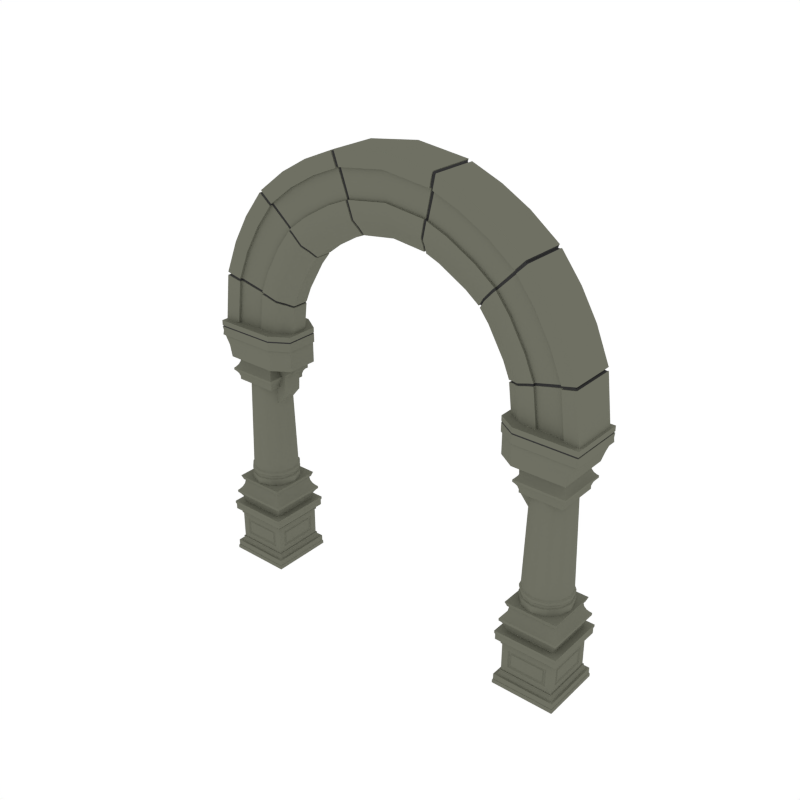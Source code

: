 # Source: Arch_Round_RoundColumn.blend  (saved by Blender 2.79.0; exported with 4.5.12 LTS)
import bpy
from mathutils import Matrix  # noqa: F401  (used for matrix-valued properties, if any)

bpy.ops.wm.read_factory_settings(use_empty=True)
scene = bpy.context.scene
scene.name = 'Scene'

# ---- collections
col_collection_1 = bpy.data.collections.new('Collection 1'); scene.collection.children.link(col_collection_1)

# ---- materials (node trees are filled in below, after node groups)
mat_main = bpy.data.materials.new('Main')
mat_main.alpha_threshold = 0.0
mat_main.diffuse_color = (0.159, 0.162, 0.1248, 1.0)
mat_main.roughness = 0.5
mat_black = bpy.data.materials.new('Black')
mat_black.alpha_threshold = 0.0
mat_black.diffuse_color = (0.04425, 0.04425, 0.04425, 1.0)
mat_black.roughness = 0.5

# ---- node groups
ng_auto_smooth = bpy.data.node_groups.new('Auto Smooth', 'GeometryNodeTree')
_s = ng_auto_smooth.interface.new_socket(name='Geometry', in_out='OUTPUT', socket_type='NodeSocketGeometry')
_s = ng_auto_smooth.interface.new_socket(name='Geometry', in_out='INPUT', socket_type='NodeSocketGeometry')
_s = ng_auto_smooth.interface.new_socket(name='Angle', in_out='INPUT', socket_type='NodeSocketFloat')
_s.subtype = 'ANGLE'
_s.min_value = 0.0
_s.max_value = 3.142
ng_auto_smooth.is_modifier = True
_N = ng_auto_smooth.nodes; _L = ng_auto_smooth.links
n0 = _N.new('NodeGroupOutput'); n0.name = 'Group Output'; n0.location = (480, -100)
n1 = _N.new('NodeGroupInput'); n1.name = 'Group Input'; n1.location = (-420, -300)
n2 = _N.new('NodeGroupInput'); n2.name = 'Group Input.001'; n2.location = (-60, -100)
n3 = _N.new('GeometryNodeSetShadeSmooth'); n3.name = 'Set Shade Smooth'; n3.location = (120, -100)
n3.domain = 'EDGE'
n4 = _N.new('GeometryNodeSetShadeSmooth'); n4.name = 'Set Shade Smooth.001'; n4.location = (300, -100)
n5 = _N.new('GeometryNodeInputMeshEdgeAngle'); n5.name = 'Edge Angle'; n5.location = (-420, -220)
n6 = _N.new('GeometryNodeInputEdgeSmooth'); n6.name = 'Is Edge Smooth'; n6.location = (-60, -160)
n7 = _N.new('GeometryNodeInputShadeSmooth'); n7.name = 'Is Face Smooth'; n7.location = (-240, -340)
n8 = _N.new('FunctionNodeBooleanMath'); n8.name = 'Boolean Math'; n8.location = (-60, -220)
n9 = _N.new('FunctionNodeCompare'); n9.name = 'Compare'; n9.location = (-240, -180)
n9.operation = 'LESS_EQUAL'
_L.new(n5.outputs[0], n9.inputs[0])
_L.new(n4.outputs[0], n0.inputs[0])
_L.new(n1.outputs[1], n9.inputs[1])
_L.new(n9.outputs[0], n8.inputs[0])
_L.new(n7.outputs[0], n8.inputs[1])
_L.new(n2.outputs[0], n3.inputs[0])
_L.new(n6.outputs[0], n3.inputs[1])
_L.new(n3.outputs[0], n4.inputs[0])
_L.new(n8.outputs[0], n3.inputs[2])
n0.is_active_output = True

# ---- material node trees

# ---- world
world_world = bpy.data.worlds.new('World'); scene.world = world_world
world_world.color = (1.0, 1.0, 1.0)
world_world.use_sun_shadow = False
world_world.sun_shadow_jitter_overblur = 0.0
world_world.cycles.sampling_method = 'NONE'
world_world.cycles.sample_map_resolution = 256

# ---- meshes
me_cylinder_019 = bpy.data.meshes.new('Cylinder.019')
me_cylinder_019.from_pydata([(-1.503, -0.1067, 0.5355), (-1.503, 0.3461, 0.5355), (-1.05, 0.3461, 0.5355), (-1.05, -0.1067, 0.5355), (-1.503, -0.1067, 0.5536), (-1.503, 0.3461, 0.5536), (-1.05, 0.3461, 0.5536), (-1.05, -0.1067, 0.5536), (-1.456, -0.06017, 0.6761), (-1.456, 0.2996, 0.6761), (-1.097, 0.2996, 0.6761), (-1.097, -0.06017, 0.6761), (-1.466, -0.07, 0.4426), (-1.49, -0.09396, 0.5222), (-1.466, -0.0702, 0.47), (-1.475, -0.07897, 0.4992), (-1.49, 0.3334, 0.5222), (-1.466, 0.3094, 0.4426), (-1.475, 0.3184, 0.4992), (-1.466, 0.3096, 0.47), (-1.063, 0.3334, 0.5222), (-1.087, 0.3094, 0.4426), (-1.078, 0.3184, 0.4992), (-1.087, 0.3096, 0.47), (-1.063, -0.09396, 0.5222), (-1.087, -0.07, 0.4426), (-1.078, -0.07897, 0.4992), (-1.087, -0.0702, 0.47), (-1.491, -0.0945, 0.5648), (-1.456, -0.06017, 0.6429), (-1.474, -0.07734, 0.5868), (-1.461, -0.06477, 0.6154), (-1.456, 0.2996, 0.6429), (-1.491, 0.3339, 0.5648), (-1.461, 0.3042, 0.6154), (-1.474, 0.3167, 0.5868), (-1.097, 0.2996, 0.6429), (-1.062, 0.3339, 0.5648), (-1.092, 0.3042, 0.6154), (-1.079, 0.3167, 0.5868), (-1.097, -0.06017, 0.6429), (-1.062, -0.0945, 0.5648), (-1.092, -0.06477, 0.6154), (-1.079, -0.07734, 0.5868), (-1.123, -0.08262, 0.1586), (-1.431, -0.08262, 0.1586), (-1.123, -0.08262, 0.3), (-1.431, -0.08262, 0.3), (-1.133, -0.07363, 0.168), (-1.42, -0.07363, 0.168), (-1.133, -0.07363, 0.2906), (-1.42, -0.07363, 0.2906), (-1.144, -0.07363, 0.1752), (-1.409, -0.07363, 0.1752), (-1.144, -0.07363, 0.2834), (-1.409, -0.07363, 0.2834), (-1.151, -0.0796, 0.1826), (-1.402, -0.0796, 0.1826), (-1.151, -0.0796, 0.276), (-1.402, -0.0796, 0.276), (-1.074, -0.08262, 0.1097), (-1.074, -0.08262, 0.3489), (-1.074, -0.03432, 0.1586), (-1.074, 0.2737, 0.1586), (-1.074, -0.03432, 0.3), (-1.074, 0.2737, 0.3), (-1.083, -0.02395, 0.168), (-1.083, 0.2634, 0.168), (-1.083, -0.02395, 0.2906), (-1.083, 0.2634, 0.2906), (-1.083, -0.01234, 0.1752), (-1.083, 0.2518, 0.1752), (-1.083, -0.01234, 0.2834), (-1.083, 0.2518, 0.2834), (-1.077, -0.005479, 0.1826), (-1.077, 0.2449, 0.1826), (-1.077, -0.005479, 0.276), (-1.077, 0.2449, 0.276), (-1.479, -0.08262, 0.1097), (-1.479, -0.08262, 0.3489), (-1.479, 0.2737, 0.1586), (-1.479, -0.03432, 0.1586), (-1.479, 0.2737, 0.3), (-1.479, -0.03432, 0.3), (-1.47, 0.2634, 0.168), (-1.47, -0.02395, 0.168), (-1.47, 0.2634, 0.2906), (-1.47, -0.02395, 0.2906), (-1.47, 0.2518, 0.1752), (-1.47, -0.01234, 0.1752), (-1.47, 0.2518, 0.2834), (-1.47, -0.01234, 0.2834), (-1.476, 0.2449, 0.1826), (-1.476, -0.005479, 0.1826), (-1.476, 0.2449, 0.276), (-1.476, -0.005479, 0.276), (-1.479, 0.322, 0.1097), (-1.074, 0.322, 0.1097), (-1.479, 0.322, 0.3489), (-1.074, 0.322, 0.3489), (-1.431, 0.322, 0.1586), (-1.123, 0.322, 0.1586), (-1.431, 0.322, 0.3), (-1.123, 0.322, 0.3), (-1.42, 0.313, 0.168), (-1.133, 0.313, 0.168), (-1.42, 0.313, 0.2906), (-1.133, 0.313, 0.2906), (-1.409, 0.313, 0.1752), (-1.144, 0.313, 0.1752), (-1.409, 0.313, 0.2834), (-1.144, 0.313, 0.2834), (-1.402, 0.319, 0.1826), (-1.151, 0.319, 0.1826), (-1.402, 0.319, 0.276), (-1.151, 0.319, 0.276), (-1.516, 0.3588, 0.006602), (-1.037, -0.1194, 0.006602), (-1.516, 0.3588, 0.07757), (-1.037, -0.1194, 0.07757), (-1.501, -0.1044, 0.07299), (-1.501, 0.3438, 0.07299), (-1.071, 0.3249, 0.1097), (-1.482, 0.3249, 0.1097), (-1.066, -0.09053, 0.1066), (-1.487, -0.09053, 0.1066), (-1.066, 0.3299, 0.1066), (-1.487, 0.3299, 0.1066), (-1.066, -0.09053, 0.1166), (-1.487, -0.09053, 0.1166), (-1.066, 0.3299, 0.1166), (-1.487, 0.3299, 0.1166), (-1.032, -0.125, 0.0227), (-1.032, 0.3644, 0.0227), (-1.032, -0.125, 0.00175), (-1.035, 0.3616, 0.03154), (-1.037, 0.3588, 0.006602), (-1.516, -0.1194, 0.006602), (-1.037, 0.3588, 0.07757), (-1.516, -0.1194, 0.07757), (-1.052, -0.1044, 0.07299), (-1.052, 0.3438, 0.07299), (-1.482, -0.08553, 0.1097), (-1.071, -0.08553, 0.1097), (-1.521, -0.125, 0.0227), (-1.521, 0.3644, 0.0227), (-1.032, 0.3644, 0.00175), (-1.521, 0.3644, 0.00175), (-1.521, -0.125, 0.00175), (-1.035, -0.1222, 0.03154), (-1.518, 0.3616, 0.03154), (-1.518, -0.1222, 0.03154), (-1.516, -0.1194, 0.452), (-1.516, 0.3588, 0.452), (-1.037, -0.1194, 0.452), (-1.037, 0.3588, 0.452), (-1.516, -0.1194, 0.381), (-1.516, 0.3588, 0.381), (-1.037, 0.3588, 0.381), (-1.037, -0.1194, 0.381), (-1.066, 0.3299, 0.352), (-1.066, -0.09053, 0.342), (-1.487, 0.3299, 0.342), (-1.521, -0.125, 0.4359), (-1.521, 0.3644, 0.4359), (-1.032, -0.125, 0.4359), (-1.032, 0.3644, 0.4359), (-1.521, 0.3644, 0.4526), (-1.521, -0.125, 0.4526), (-1.032, 0.3644, 0.4526), (-1.032, -0.125, 0.4526), (-1.518, 0.3616, 0.4271), (-1.518, -0.1222, 0.4271), (-1.035, 0.3616, 0.4271), (-1.035, -0.1222, 0.4271), (-1.052, -0.1044, 0.3856), (-1.052, 0.3438, 0.3856), (-1.501, 0.3438, 0.3856), (-1.501, -0.1044, 0.3856), (-1.482, -0.08553, 0.3489), (-1.071, -0.08553, 0.3489), (-1.482, 0.3249, 0.3489), (-1.071, 0.3249, 0.3489), (-1.487, -0.09053, 0.352), (-1.066, -0.09053, 0.352), (-1.487, 0.3299, 0.352), (-1.487, -0.09053, 0.342), (-1.066, 0.3299, 0.342), (-1.277, 0.2992, 0.806), (-1.277, 0.2764, 1.562), (-1.187, 0.2751, 0.806), (-1.198, 0.2554, 1.562), (-1.121, 0.2094, 0.806), (-1.141, 0.1981, 1.562), (-1.097, 0.1197, 0.806), (-1.12, 0.1197, 1.562), (-1.121, 0.02997, 0.806), (-1.141, 0.04133, 1.562), (-1.187, -0.03572, 0.806), (-1.198, -0.01604, 1.562), (-1.277, -0.05977, 0.806), (-1.277, -0.03704, 1.562), (-1.366, -0.03572, 0.806), (-1.355, -0.01604, 1.562), (-1.432, 0.02997, 0.806), (-1.412, 0.04133, 1.562), (-1.456, 0.1197, 0.806), (-1.433, 0.1197, 1.562), (-1.432, 0.2094, 0.806), (-1.412, 0.1981, 1.562), (-1.366, 0.2751, 0.806), (-1.355, 0.2554, 1.562), (-1.277, 0.3099, 0.7957), (-1.181, 0.2844, 0.7957), (-1.112, 0.2148, 0.7957), (-1.086, 0.1197, 0.7957), (-1.112, 0.02461, 0.7957), (-1.181, -0.045, 0.7957), (-1.277, -0.07048, 0.7957), (-1.372, -0.045, 0.7957), (-1.441, 0.02461, 0.7957), (-1.467, 0.1197, 0.7957), (-1.441, 0.2148, 0.7957), (-1.372, 0.2844, 0.7957), (-1.277, 0.3099, 0.777), (-1.181, 0.2844, 0.777), (-1.112, 0.2148, 0.777), (-1.086, 0.1197, 0.777), (-1.112, 0.02461, 0.777), (-1.181, -0.045, 0.777), (-1.277, -0.07048, 0.777), (-1.372, -0.045, 0.777), (-1.441, 0.02461, 0.777), (-1.467, 0.1197, 0.777), (-1.441, 0.2148, 0.777), (-1.372, 0.2844, 0.777), (-1.277, 0.3015, 0.7671), (-1.186, 0.2771, 0.7671), (-1.119, 0.2106, 0.7671), (-1.095, 0.1197, 0.7671), (-1.119, 0.02881, 0.7671), (-1.186, -0.03773, 0.7671), (-1.277, -0.06209, 0.7671), (-1.367, -0.03773, 0.7671), (-1.434, 0.02881, 0.7671), (-1.458, 0.1197, 0.7671), (-1.434, 0.2106, 0.7671), (-1.367, 0.2771, 0.7671), (-1.277, 0.3015, 0.7488), (-1.186, 0.2771, 0.7488), (-1.119, 0.2106, 0.7488), (-1.095, 0.1197, 0.7488), (-1.119, 0.02881, 0.7488), (-1.186, -0.03773, 0.7488), (-1.277, -0.06209, 0.7488), (-1.367, -0.03773, 0.7488), (-1.434, 0.02881, 0.7488), (-1.458, 0.1197, 0.7488), (-1.434, 0.2106, 0.7488), (-1.367, 0.2771, 0.7488), (-1.277, 0.3113, 0.7432), (-1.181, 0.2857, 0.7432), (-1.111, 0.2155, 0.7432), (-1.085, 0.1197, 0.7432), (-1.111, 0.02389, 0.7432), (-1.181, -0.04626, 0.7432), (-1.277, -0.07194, 0.7432), (-1.372, -0.04626, 0.7432), (-1.443, 0.02389, 0.7432), (-1.468, 0.1197, 0.7432), (-1.443, 0.2155, 0.7432), (-1.372, 0.2857, 0.7432), (-1.277, 0.3083, 0.6833), (-1.182, 0.283, 0.6833), (-1.113, 0.214, 0.6833), (-1.088, 0.1197, 0.6833), (-1.113, 0.02541, 0.6833), (-1.182, -0.04363, 0.6833), (-1.277, -0.06889, 0.6833), (-1.371, -0.04363, 0.6833), (-1.44, 0.02541, 0.6833), (-1.465, 0.1197, 0.6833), (-1.44, 0.214, 0.6833), (-1.371, 0.283, 0.6833), (-1.465, -0.06912, 0.6519), (-1.465, 0.3085, 0.6519), (-1.088, 0.3085, 0.6519), (-1.088, -0.06912, 0.6519), (-1.479, -0.08247, 0.6879), (-1.479, 0.3219, 0.6879), (-1.075, 0.3219, 0.6879), (-1.075, -0.08247, 0.6879), (-1.473, -0.07695, 1.622), (-1.473, 0.3164, 1.622), (-1.08, 0.3164, 1.622), (-1.08, -0.07695, 1.622), (-1.473, -0.07695, 1.638), (-1.473, 0.3164, 1.638), (-1.08, 0.3164, 1.638), (-1.08, -0.07695, 1.638), (-1.433, -0.03651, 1.744), (-1.433, 0.2759, 1.744), (-1.12, 0.2759, 1.744), (-1.12, -0.03651, 1.744), (-1.441, -0.04505, 1.541), (-1.462, -0.06586, 1.61), (-1.441, -0.04522, 1.565), (-1.449, -0.05284, 1.59), (-1.462, 0.3053, 1.61), (-1.441, 0.2845, 1.541), (-1.449, 0.2923, 1.59), (-1.441, 0.2846, 1.565), (-1.091, 0.3053, 1.61), (-1.112, 0.2845, 1.541), (-1.104, 0.2923, 1.59), (-1.112, 0.2846, 1.565), (-1.091, -0.06586, 1.61), (-1.112, -0.04505, 1.541), (-1.104, -0.05284, 1.59), (-1.112, -0.04522, 1.565), (-1.463, -0.06633, 1.647), (-1.433, -0.03651, 1.715), (-1.448, -0.05142, 1.666), (-1.437, -0.04051, 1.691), (-1.433, 0.2759, 1.715), (-1.463, 0.3057, 1.647), (-1.437, 0.2799, 1.691), (-1.448, 0.2908, 1.666), (-1.12, 0.2759, 1.715), (-1.091, 0.3057, 1.647), (-1.116, 0.2799, 1.691), (-1.105, 0.2908, 1.666), (-1.12, -0.03651, 1.715), (-1.091, -0.06633, 1.647), (-1.116, -0.04051, 1.691), (-1.105, -0.05142, 1.666), (1.503, -0.1067, 0.5355), (1.503, 0.3461, 0.5355), (1.05, 0.3461, 0.5355), (1.05, -0.1067, 0.5355), (1.503, -0.1067, 0.5536), (1.503, 0.3461, 0.5536), (1.05, 0.3461, 0.5536), (1.05, -0.1067, 0.5536), (1.456, -0.06017, 0.6761), (1.456, 0.2996, 0.6761), (1.097, 0.2996, 0.6761), (1.097, -0.06017, 0.6761), (1.466, -0.07, 0.4426), (1.49, -0.09396, 0.5222), (1.466, -0.0702, 0.47), (1.475, -0.07897, 0.4992), (1.49, 0.3334, 0.5222), (1.466, 0.3094, 0.4426), (1.475, 0.3184, 0.4992), (1.466, 0.3096, 0.47), (1.063, 0.3334, 0.5222), (1.087, 0.3094, 0.4426), (1.078, 0.3184, 0.4992), (1.087, 0.3096, 0.47), (1.063, -0.09396, 0.5222), (1.087, -0.07, 0.4426), (1.078, -0.07897, 0.4992), (1.087, -0.0702, 0.47), (1.491, -0.0945, 0.5648), (1.456, -0.06017, 0.6429), (1.474, -0.07734, 0.5868), (1.461, -0.06477, 0.6154), (1.456, 0.2996, 0.6429), (1.491, 0.3339, 0.5648), (1.461, 0.3042, 0.6154), (1.474, 0.3167, 0.5868), (1.097, 0.2996, 0.6429), (1.062, 0.3339, 0.5648), (1.092, 0.3042, 0.6154), (1.079, 0.3167, 0.5868), (1.097, -0.06017, 0.6429), (1.062, -0.0945, 0.5648), (1.092, -0.06477, 0.6154), (1.079, -0.07734, 0.5868), (1.123, -0.08262, 0.1586), (1.431, -0.08262, 0.1586), (1.123, -0.08262, 0.3), (1.431, -0.08262, 0.3), (1.133, -0.07363, 0.168), (1.42, -0.07363, 0.168), (1.133, -0.07363, 0.2906), (1.42, -0.07363, 0.2906), (1.144, -0.07363, 0.1752), (1.409, -0.07363, 0.1752), (1.144, -0.07363, 0.2834), (1.409, -0.07363, 0.2834), (1.151, -0.0796, 0.1826), (1.402, -0.0796, 0.1826), (1.151, -0.0796, 0.276), (1.402, -0.0796, 0.276), (1.074, -0.08262, 0.1097), (1.074, -0.08262, 0.3489), (1.074, -0.03432, 0.1586), (1.074, 0.2737, 0.1586), (1.074, -0.03432, 0.3), (1.074, 0.2737, 0.3), (1.083, -0.02395, 0.168), (1.083, 0.2634, 0.168), (1.083, -0.02395, 0.2906), (1.083, 0.2634, 0.2906), (1.083, -0.01234, 0.1752), (1.083, 0.2518, 0.1752), (1.083, -0.01234, 0.2834), (1.083, 0.2518, 0.2834), (1.077, -0.005479, 0.1826), (1.077, 0.2449, 0.1826), (1.077, -0.005479, 0.276), (1.077, 0.2449, 0.276), (1.479, -0.08262, 0.1097), (1.479, -0.08262, 0.3489), (1.479, 0.2737, 0.1586), (1.479, -0.03432, 0.1586), (1.479, 0.2737, 0.3), (1.479, -0.03432, 0.3), (1.47, 0.2634, 0.168), (1.47, -0.02395, 0.168), (1.47, 0.2634, 0.2906), (1.47, -0.02395, 0.2906), (1.47, 0.2518, 0.1752), (1.47, -0.01234, 0.1752), (1.47, 0.2518, 0.2834), (1.47, -0.01234, 0.2834), (1.476, 0.2449, 0.1826), (1.476, -0.005479, 0.1826), (1.476, 0.2449, 0.276), (1.476, -0.005479, 0.276), (1.479, 0.322, 0.1097), (1.074, 0.322, 0.1097), (1.479, 0.322, 0.3489), (1.074, 0.322, 0.3489), (1.431, 0.322, 0.1586), (1.123, 0.322, 0.1586), (1.431, 0.322, 0.3), (1.123, 0.322, 0.3), (1.42, 0.313, 0.168), (1.133, 0.313, 0.168), (1.42, 0.313, 0.2906), (1.133, 0.313, 0.2906), (1.409, 0.313, 0.1752), (1.144, 0.313, 0.1752), (1.409, 0.313, 0.2834), (1.144, 0.313, 0.2834), (1.402, 0.319, 0.1826), (1.151, 0.319, 0.1826), (1.402, 0.319, 0.276), (1.151, 0.319, 0.276), (1.516, 0.3588, 0.006602), (1.037, -0.1194, 0.006602), (1.516, 0.3588, 0.07757), (1.037, -0.1194, 0.07757), (1.501, -0.1044, 0.07299), (1.501, 0.3438, 0.07299), (1.071, 0.3249, 0.1097), (1.482, 0.3249, 0.1097), (1.066, -0.09053, 0.1066), (1.487, -0.09053, 0.1066), (1.066, 0.3299, 0.1066), (1.487, 0.3299, 0.1066), (1.066, -0.09053, 0.1166), (1.487, -0.09053, 0.1166), (1.066, 0.3299, 0.1166), (1.487, 0.3299, 0.1166), (1.032, -0.125, 0.0227), (1.032, 0.3644, 0.0227), (1.032, -0.125, 0.00175), (1.035, 0.3616, 0.03154), (1.037, 0.3588, 0.006602), (1.516, -0.1194, 0.006602), (1.037, 0.3588, 0.07757), (1.516, -0.1194, 0.07757), (1.052, -0.1044, 0.07299), (1.052, 0.3438, 0.07299), (1.482, -0.08553, 0.1097), (1.071, -0.08553, 0.1097), (1.521, -0.125, 0.0227), (1.521, 0.3644, 0.0227), (1.032, 0.3644, 0.00175), (1.521, 0.3644, 0.00175), (1.521, -0.125, 0.00175), (1.035, -0.1222, 0.03154), (1.518, 0.3616, 0.03154), (1.518, -0.1222, 0.03154), (1.516, -0.1194, 0.452), (1.516, 0.3588, 0.452), (1.037, -0.1194, 0.452), (1.037, 0.3588, 0.452), (1.516, -0.1194, 0.381), (1.516, 0.3588, 0.381), (1.037, 0.3588, 0.381), (1.037, -0.1194, 0.381), (1.066, 0.3299, 0.352), (1.066, -0.09053, 0.342), (1.487, 0.3299, 0.342), (1.521, -0.125, 0.4359), (1.521, 0.3644, 0.4359), (1.032, -0.125, 0.4359), (1.032, 0.3644, 0.4359), (1.521, 0.3644, 0.4526), (1.521, -0.125, 0.4526), (1.032, 0.3644, 0.4526), (1.032, -0.125, 0.4526), (1.518, 0.3616, 0.4271), (1.518, -0.1222, 0.4271), (1.035, 0.3616, 0.4271), (1.035, -0.1222, 0.4271), (1.052, -0.1044, 0.3856), (1.052, 0.3438, 0.3856), (1.501, 0.3438, 0.3856), (1.501, -0.1044, 0.3856), (1.482, -0.08553, 0.3489), (1.071, -0.08553, 0.3489), (1.482, 0.3249, 0.3489), (1.071, 0.3249, 0.3489), (1.487, -0.09053, 0.352), (1.066, -0.09053, 0.352), (1.487, 0.3299, 0.352), (1.487, -0.09053, 0.342), (1.066, 0.3299, 0.342), (1.277, 0.2992, 0.806), (1.277, 0.2764, 1.562), (1.187, 0.2751, 0.806), (1.198, 0.2554, 1.562), (1.121, 0.2094, 0.806), (1.141, 0.1981, 1.562), (1.097, 0.1197, 0.806), (1.12, 0.1197, 1.562), (1.121, 0.02997, 0.806), (1.141, 0.04133, 1.562), (1.187, -0.03572, 0.806), (1.198, -0.01604, 1.562), (1.277, -0.05977, 0.806), (1.277, -0.03704, 1.562), (1.366, -0.03572, 0.806), (1.355, -0.01604, 1.562), (1.432, 0.02997, 0.806), (1.412, 0.04133, 1.562), (1.456, 0.1197, 0.806), (1.433, 0.1197, 1.562), (1.432, 0.2094, 0.806), (1.412, 0.1981, 1.562), (1.366, 0.2751, 0.806), (1.355, 0.2554, 1.562), (1.277, 0.3099, 0.7957), (1.181, 0.2844, 0.7957), (1.112, 0.2148, 0.7957), (1.086, 0.1197, 0.7957), (1.112, 0.02461, 0.7957), (1.181, -0.045, 0.7957), (1.277, -0.07048, 0.7957), (1.372, -0.045, 0.7957), (1.441, 0.02461, 0.7957), (1.467, 0.1197, 0.7957), (1.441, 0.2148, 0.7957), (1.372, 0.2844, 0.7957), (1.277, 0.3099, 0.777), (1.181, 0.2844, 0.777), (1.112, 0.2148, 0.777), (1.086, 0.1197, 0.777), (1.112, 0.02461, 0.777), (1.181, -0.045, 0.777), (1.277, -0.07048, 0.777), (1.372, -0.045, 0.777), (1.441, 0.02461, 0.777), (1.467, 0.1197, 0.777), (1.441, 0.2148, 0.777), (1.372, 0.2844, 0.777), (1.277, 0.3015, 0.7671), (1.186, 0.2771, 0.7671), (1.119, 0.2106, 0.7671), (1.095, 0.1197, 0.7671), (1.119, 0.02881, 0.7671), (1.186, -0.03773, 0.7671), (1.277, -0.06209, 0.7671), (1.367, -0.03773, 0.7671), (1.434, 0.02881, 0.7671), (1.458, 0.1197, 0.7671), (1.434, 0.2106, 0.7671), (1.367, 0.2771, 0.7671), (1.277, 0.3015, 0.7488), (1.186, 0.2771, 0.7488), (1.119, 0.2106, 0.7488), (1.095, 0.1197, 0.7488), (1.119, 0.02881, 0.7488), (1.186, -0.03773, 0.7488), (1.277, -0.06209, 0.7488), (1.367, -0.03773, 0.7488), (1.434, 0.02881, 0.7488), (1.458, 0.1197, 0.7488), (1.434, 0.2106, 0.7488), (1.367, 0.2771, 0.7488), (1.277, 0.3113, 0.7432), (1.181, 0.2857, 0.7432), (1.111, 0.2155, 0.7432), (1.085, 0.1197, 0.7432), (1.111, 0.02389, 0.7432), (1.181, -0.04626, 0.7432), (1.277, -0.07194, 0.7432), (1.372, -0.04626, 0.7432), (1.443, 0.02389, 0.7432), (1.468, 0.1197, 0.7432), (1.443, 0.2155, 0.7432), (1.372, 0.2857, 0.7432), (1.277, 0.3083, 0.6833), (1.182, 0.283, 0.6833), (1.113, 0.214, 0.6833), (1.088, 0.1197, 0.6833), (1.113, 0.02541, 0.6833), (1.182, -0.04363, 0.6833), (1.277, -0.06889, 0.6833), (1.371, -0.04363, 0.6833), (1.44, 0.02541, 0.6833), (1.465, 0.1197, 0.6833), (1.44, 0.214, 0.6833), (1.371, 0.283, 0.6833), (1.465, -0.06912, 0.6519), (1.465, 0.3085, 0.6519), (1.088, 0.3085, 0.6519), (1.088, -0.06912, 0.6519), (1.479, -0.08247, 0.6879), (1.479, 0.3219, 0.6879), (1.075, 0.3219, 0.6879), (1.075, -0.08247, 0.6879), (1.473, -0.07695, 1.622), (1.473, 0.3164, 1.622), (1.08, 0.3164, 1.622), (1.08, -0.07695, 1.622), (1.473, -0.07695, 1.638), (1.473, 0.3164, 1.638), (1.08, 0.3164, 1.638), (1.08, -0.07695, 1.638), (1.433, -0.03651, 1.744), (1.433, 0.2759, 1.744), (1.12, 0.2759, 1.744), (1.12, -0.03651, 1.744), (1.441, -0.04505, 1.541), (1.462, -0.06586, 1.61), (1.441, -0.04522, 1.565), (1.449, -0.05284, 1.59), (1.462, 0.3053, 1.61), (1.441, 0.2845, 1.541), (1.449, 0.2923, 1.59), (1.441, 0.2846, 1.565), (1.091, 0.3053, 1.61), (1.112, 0.2845, 1.541), (1.104, 0.2923, 1.59), (1.112, 0.2846, 1.565), (1.091, -0.06586, 1.61), (1.112, -0.04505, 1.541), (1.104, -0.05284, 1.59), (1.112, -0.04522, 1.565), (1.463, -0.06633, 1.647), (1.433, -0.03651, 1.715), (1.448, -0.05142, 1.666), (1.437, -0.04051, 1.691), (1.433, 0.2759, 1.715), (1.463, 0.3057, 1.647), (1.437, 0.2799, 1.691), (1.448, 0.2908, 1.666), (1.12, 0.2759, 1.715), (1.091, 0.3057, 1.647), (1.116, 0.2799, 1.691), (1.105, 0.2908, 1.666), (1.12, -0.03651, 1.715), (1.091, -0.06633, 1.647), (1.116, -0.04051, 1.691), (1.105, -0.05142, 1.666), (-0.2492, 0.05569, 2.916), (-0.6809, 0.05569, 2.667), (-0.9302, 0.05569, 2.238), (-0.963, 0.05569, 1.972), (-0.3021, -0.0254, 3.127), (-0.8252, -0.0254, 2.826), (-1.127, -0.0254, 2.305), (-1.167, -0.0254, 1.986), (-0.2779, -0.01649, 3.03), (-1.037, -0.01649, 2.274), (-1.074, -0.01649, 1.979), (-0.7591, -0.01649, 2.753), (-1.018, 0.02361, 1.975), (-0.72, 0.02361, 2.71), (-0.2635, 0.02361, 2.973), (-0.9836, 0.02361, 2.256), (-0.3961, -0.06, 3.481), (-1.082, -0.06, 3.086), (-1.478, -0.06, 2.403), (-1.53, -0.06, 1.991), (-1.367, -0.04901, 2.372), (-1.162, -0.02878, 2.315), (-0.8504, -0.02878, 2.852), (-1.0, -0.04901, 3.004), (-1.415, -0.04901, 1.99), (-1.203, -0.02878, 1.987), (-0.3662, -0.04901, 3.368), (-0.3113, -0.02878, 3.161), (-1.367, -0.02773, 2.372), (-1.162, -0.0107, 2.315), (-0.8504, -0.0107, 2.852), (-1.0, -0.02773, 3.004), (-1.415, -0.02773, 1.99), (-1.203, -0.0107, 1.987), (-0.3662, -0.02773, 3.368), (-0.3113, -0.0107, 3.161), (-0.6903, 0.05569, 2.655), (-0.8366, -0.0254, 2.811), (-0.7696, -0.01649, 2.739), (-0.7299, 0.02361, 2.697), (-1.097, -0.06, 3.067), (-0.8621, -0.02878, 2.836), (-1.014, -0.04901, 2.986), (-0.8621, -0.0107, 2.836), (-1.014, -0.02773, 2.986), (-0.9322, 0.05569, 2.222), (-1.13, -0.0254, 2.286), (-1.039, -0.01649, 2.256), (-0.9857, 0.02361, 2.239), (-1.481, -0.06, 2.379), (-1.164, -0.02878, 2.295), (-1.37, -0.04901, 2.349), (-1.164, -0.0107, 2.295), (-1.37, -0.02773, 2.349), (-0.2661, 0.05569, 2.909), (-0.3226, -0.0254, 3.118), (-0.2967, -0.01649, 3.022), (-0.2814, 0.02361, 2.965), (-0.4229, -0.06, 3.47), (-0.3324, -0.02878, 3.153), (-0.3911, -0.04901, 3.358), (-0.3324, -0.0107, 3.153), (-0.3911, -0.02773, 3.358), (-0.2517, 0.06179, 2.924), (-0.2795, -0.008079, 3.034), (-0.3029, -0.0167, 3.128), (-0.2656, 0.03074, 2.979), (-0.3945, -0.0502, 3.475), (-0.3113, -0.01998, 3.159), (-0.3679, -0.03956, 3.372), (-0.3679, -0.01896, 3.372), (-0.3113, -0.002472, 3.159), (-0.2681, 0.06179, 2.917), (-0.3227, -0.0167, 3.12), (-0.2977, -0.008079, 3.027), (-0.2829, 0.03074, 2.972), (-0.4205, -0.0502, 3.464), (-0.3317, -0.01998, 3.151), (-0.392, -0.03956, 3.362), (-0.3317, -0.002472, 3.151), (-0.392, -0.01896, 3.362), (-0.6863, 0.05756, 2.672), (-0.7242, 0.02651, 2.714), (-1.003, -0.04378, 3.005), (-1.08, -0.05442, 3.083), (-0.826, -0.02093, 2.826), (-0.762, -0.0123, 2.755), (-0.8489, -0.02421, 2.849), (-0.8489, -0.006698, 2.849), (-1.003, -0.02319, 3.005), (-0.6954, 0.05756, 2.661), (-0.837, -0.02093, 2.812), (-0.7721, -0.0123, 2.742), (-0.7338, 0.02651, 2.701), (-1.094, -0.05442, 3.064), (-0.8602, -0.02421, 2.835), (-1.017, -0.04378, 2.988), (-0.8602, -0.006698, 2.835), (-1.017, -0.02319, 2.988), (-1.157, -0.02307, 2.313), (-1.129, -0.01978, 2.305), (-1.041, -0.01113, 2.275), (-0.9375, 0.05898, 2.24), (-0.9894, 0.02782, 2.257), (-1.475, -0.05339, 2.402), (-1.369, -0.04271, 2.373), (-1.369, -0.02205, 2.373), (-1.157, -0.005502, 2.313), (-0.9395, 0.05898, 2.225), (-1.131, -0.01978, 2.287), (-1.043, -0.01113, 2.258), (-0.9915, 0.02782, 2.241), (-1.478, -0.05339, 2.378), (-1.159, -0.02307, 2.294), (-1.372, -0.04271, 2.351), (-1.159, -0.005502, 2.294), (-1.372, -0.02205, 2.351), (-0.368, 0.05569, 2.867), (-0.5793, 0.05569, 2.745), (-0.7591, 0.05569, 2.566), (-0.8813, 0.05569, 2.355), (-0.47, -0.0254, 3.058), (-0.6814, -0.0254, 2.936), (-1.058, -0.0254, 2.472), (-0.9358, -0.0254, 2.683), (-0.6346, -0.01649, 2.848), (-0.4233, -0.01649, 2.97), (-0.9771, -0.01649, 2.418), (-0.8548, -0.01649, 2.629), (-0.3956, 0.02361, 2.918), (-0.607, 0.02361, 2.797), (-0.807, 0.02361, 2.597), (-0.9292, 0.02361, 2.386), (-0.863, -0.06, 3.254), (-0.6516, -0.06, 3.375), (-1.373, -0.06, 2.657), (-1.25, -0.06, 2.868), (-1.273, -0.04901, 2.598), (-1.15, -0.04901, 2.809), (-0.9666, -0.02878, 2.701), (-1.089, -0.02878, 2.49), (-0.8053, -0.04901, 3.153), (-0.5939, -0.04901, 3.274), (-0.4878, -0.02878, 3.089), (-0.6991, -0.02878, 2.967), (-1.15, -0.02773, 2.809), (-1.273, -0.02773, 2.598), (-1.089, -0.0107, 2.49), (-0.9666, -0.0107, 2.701), (-0.5939, -0.02773, 3.274), (-0.8053, -0.02773, 3.153), (-0.6991, -0.0107, 2.967), (-0.4878, -0.0107, 3.089), (-0.9519, 0.05949, 2.236), (-1.133, -0.015, 2.297), (-1.05, -0.006815, 2.269), (-1.001, 0.03002, 2.252), (-1.46, -0.04678, 2.386), (-1.154, -0.01811, 2.302), (-1.376, -0.03669, 2.362), (-1.154, -0.001494, 2.302), (-1.376, -0.01714, 2.362), (-0.6984, 0.05844, 2.674), (-0.8333, -0.0168, 2.82), (-0.7715, -0.008537, 2.753), (-0.735, 0.02867, 2.714), (-1.078, -0.04891, 3.065), (-0.8533, -0.01994, 2.84), (-1.012, -0.03871, 2.997), (-0.8533, -0.003162, 2.84), (-1.012, -0.01897, 2.997), (-0.2619, 0.06423, 2.928), (-0.3132, -0.01204, 3.126), (-0.2897, -0.003663, 3.035), (-0.2758, 0.03406, 2.981), (-0.4053, -0.04459, 3.461), (-0.3212, -0.01523, 3.154), (-0.3811, -0.03425, 3.372), (-0.3212, 0.001786, 3.154), (-0.3811, -0.01424, 3.372), (0.0, 0.05569, 2.948), (0.2492, 0.05569, 2.916), (0.6809, 0.05569, 2.667), (0.9302, 0.05569, 2.238), (0.963, 0.05569, 1.972), (0.0, -0.0254, 3.166), (0.3021, -0.0254, 3.127), (0.8252, -0.0254, 2.826), (1.127, -0.0254, 2.305), (1.167, -0.0254, 1.986), (0.2779, -0.01649, 3.03), (1.037, -0.01649, 2.274), (1.074, -0.01649, 1.979), (0.7591, -0.01649, 2.753), (0.0, -0.01649, 3.066), (1.018, 0.02361, 1.975), (0.72, 0.02361, 2.71), (0.0, 0.02361, 3.007), (0.2635, 0.02361, 2.973), (0.9836, 0.02361, 2.256), (0.0, -0.06, 3.533), (0.3961, -0.06, 3.481), (1.082, -0.06, 3.086), (1.478, -0.06, 2.403), (1.53, -0.06, 1.991), (1.367, -0.04901, 2.372), (1.162, -0.02878, 2.315), (0.0, -0.04901, 3.416), (0.0, -0.02878, 3.202), (0.8504, -0.02878, 2.852), (1.0, -0.04901, 3.004), (1.415, -0.04901, 1.99), (1.203, -0.02878, 1.987), (0.3662, -0.04901, 3.368), (0.3113, -0.02878, 3.161), (1.367, -0.02773, 2.372), (1.162, -0.0107, 2.315), (0.0, -0.02773, 3.416), (0.0, -0.0107, 3.202), (0.8504, -0.0107, 2.852), (1.0, -0.02773, 3.004), (1.415, -0.02773, 1.99), (1.203, -0.0107, 1.987), (0.3662, -0.02773, 3.368), (0.3113, -0.0107, 3.161), (0.6903, 0.05569, 2.655), (0.8366, -0.0254, 2.811), (0.7696, -0.01649, 2.739), (0.7299, 0.02361, 2.697), (1.097, -0.06, 3.067), (0.8621, -0.02878, 2.836), (1.014, -0.04901, 2.986), (0.8621, -0.0107, 2.836), (1.014, -0.02773, 2.986), (0.9322, 0.05569, 2.222), (1.13, -0.0254, 2.286), (1.039, -0.01649, 2.256), (0.9857, 0.02361, 2.239), (1.481, -0.06, 2.379), (1.164, -0.02878, 2.295), (1.37, -0.04901, 2.349), (1.164, -0.0107, 2.295), (1.37, -0.02773, 2.349), (0.2661, 0.05569, 2.909), (0.3226, -0.0254, 3.118), (0.2967, -0.01649, 3.022), (0.2814, 0.02361, 2.965), (0.4229, -0.06, 3.47), (0.3324, -0.02878, 3.153), (0.3911, -0.04901, 3.358), (0.3324, -0.0107, 3.153), (0.3911, -0.02773, 3.358), (0.2517, 0.06179, 2.924), (0.2795, -0.008079, 3.034), (0.3029, -0.0167, 3.128), (0.2656, 0.03074, 2.979), (0.3945, -0.0502, 3.475), (0.3113, -0.01998, 3.159), (0.3679, -0.03956, 3.372), (0.3679, -0.01896, 3.372), (0.3113, -0.002472, 3.159), (0.2681, 0.06179, 2.917), (0.3227, -0.0167, 3.12), (0.2977, -0.008079, 3.027), (0.2829, 0.03074, 2.972), (0.4205, -0.0502, 3.464), (0.3317, -0.01998, 3.151), (0.392, -0.03956, 3.362), (0.3317, -0.002472, 3.151), (0.392, -0.01896, 3.362), (0.6863, 0.05756, 2.672), (0.7242, 0.02651, 2.714), (1.003, -0.04378, 3.005), (1.08, -0.05442, 3.083), (0.826, -0.02093, 2.826), (0.762, -0.0123, 2.755), (0.8489, -0.02421, 2.849), (0.8489, -0.006698, 2.849), (1.003, -0.02319, 3.005), (0.6954, 0.05756, 2.661), (0.837, -0.02093, 2.812), (0.7721, -0.0123, 2.742), (0.7338, 0.02651, 2.701), (1.094, -0.05442, 3.064), (0.8602, -0.02421, 2.835), (1.017, -0.04378, 2.988), (0.8602, -0.006698, 2.835), (1.017, -0.02319, 2.988), (1.157, -0.02307, 2.313), (1.129, -0.01978, 2.305), (1.041, -0.01113, 2.275), (0.9375, 0.05898, 2.24), (0.9894, 0.02782, 2.257), (1.475, -0.05339, 2.402), (1.369, -0.04271, 2.373), (1.369, -0.02205, 2.373), (1.157, -0.005502, 2.313), (0.9395, 0.05898, 2.225), (1.131, -0.01978, 2.287), (1.043, -0.01113, 2.258), (0.9915, 0.02782, 2.241), (1.478, -0.05339, 2.378), (1.159, -0.02307, 2.294), (1.372, -0.04271, 2.351), (1.159, -0.005502, 2.294), (1.372, -0.02205, 2.351), (0.368, 0.05569, 2.867), (0.5793, 0.05569, 2.745), (0.7591, 0.05569, 2.566), (0.8813, 0.05569, 2.355), (0.47, -0.0254, 3.058), (0.6814, -0.0254, 2.936), (1.058, -0.0254, 2.472), (0.9358, -0.0254, 2.683), (0.6346, -0.01649, 2.848), (0.4233, -0.01649, 2.97), (0.9771, -0.01649, 2.418), (0.8548, -0.01649, 2.629), (0.3956, 0.02361, 2.918), (0.607, 0.02361, 2.797), (0.807, 0.02361, 2.597), (0.9292, 0.02361, 2.386), (0.863, -0.06, 3.254), (0.6516, -0.06, 3.375), (1.373, -0.06, 2.657), (1.25, -0.06, 2.868), (1.273, -0.04901, 2.598), (1.15, -0.04901, 2.809), (0.9666, -0.02878, 2.701), (1.089, -0.02878, 2.49), (0.8053, -0.04901, 3.153), (0.5939, -0.04901, 3.274), (0.4878, -0.02878, 3.089), (0.6991, -0.02878, 2.967), (1.15, -0.02773, 2.809), (1.273, -0.02773, 2.598), (1.089, -0.0107, 2.49), (0.9666, -0.0107, 2.701), (0.5939, -0.02773, 3.274), (0.8053, -0.02773, 3.153), (0.6991, -0.0107, 2.967), (0.4878, -0.0107, 3.089), (0.9519, 0.05949, 2.236), (1.133, -0.015, 2.297), (1.05, -0.006815, 2.269), (1.001, 0.03002, 2.252), (1.46, -0.04678, 2.386), (1.154, -0.01811, 2.302), (1.376, -0.03669, 2.362), (1.154, -0.001494, 2.302), (1.376, -0.01714, 2.362), (0.6984, 0.05844, 2.674), (0.8333, -0.0168, 2.82), (0.7715, -0.008537, 2.753), (0.735, 0.02867, 2.714), (1.078, -0.04891, 3.065), (0.8533, -0.01994, 2.84), (1.012, -0.03871, 2.997), (0.8533, -0.003162, 2.84), (1.012, -0.01897, 2.997), (0.2619, 0.06423, 2.928), (0.3132, -0.01204, 3.126), (0.2897, -0.003663, 3.035), (0.2758, 0.03406, 2.981), (0.4053, -0.04459, 3.461), (0.3212, -0.01523, 3.154), (0.3811, -0.03425, 3.372), (0.3212, 0.001786, 3.154), (0.3811, -0.01424, 3.372), (-0.2492, 0.1837, 2.916), (-0.6809, 0.1837, 2.667), (-0.9302, 0.1837, 2.238), (-0.963, 0.1837, 1.972), (-0.3021, 0.2648, 3.127), (-0.8252, 0.2648, 2.826), (-1.127, 0.2648, 2.305), (-1.167, 0.2648, 1.986), (-0.2779, 0.2559, 3.03), (-1.037, 0.2559, 2.274), (-1.074, 0.2559, 1.979), (-0.7591, 0.2559, 2.753), (-1.018, 0.2158, 1.975), (-0.72, 0.2158, 2.71), (-0.2635, 0.2158, 2.973), (-0.9836, 0.2158, 2.256), (-0.3961, 0.2994, 3.481), (-1.082, 0.2994, 3.086), (-1.478, 0.2994, 2.403), (-1.53, 0.2994, 1.991), (-1.367, 0.2884, 2.372), (-1.162, 0.2682, 2.315), (-0.8504, 0.2682, 2.852), (-1.0, 0.2884, 3.004), (-1.415, 0.2884, 1.99), (-1.203, 0.2682, 1.987), (-0.3662, 0.2884, 3.368), (-0.3113, 0.2682, 3.161), (-1.367, 0.2671, 2.372), (-1.162, 0.2501, 2.315), (-0.8504, 0.2501, 2.852), (-1.0, 0.2671, 3.004), (-1.415, 0.2671, 1.99), (-1.203, 0.2501, 1.987), (-0.3662, 0.2671, 3.368), (-0.3113, 0.2501, 3.161), (-0.3961, 0.1197, 3.481), (-1.082, 0.1197, 3.086), (-1.478, 0.1197, 2.403), (-1.53, 0.1197, 1.991), (-0.2492, 0.1197, 2.916), (-0.6809, 0.1197, 2.667), (-0.9302, 0.1197, 2.238), (-0.963, 0.1197, 1.972), (-0.6903, 0.1837, 2.655), (-0.8366, 0.2648, 2.811), (-0.7696, 0.2559, 2.739), (-0.7299, 0.2158, 2.697), (-1.097, 0.2994, 3.067), (-0.8621, 0.2682, 2.836), (-1.014, 0.2884, 2.986), (-0.8621, 0.2501, 2.836), (-1.014, 0.2671, 2.986), (-1.097, 0.1197, 3.067), (-0.6903, 0.1197, 2.655), (-0.9322, 0.1837, 2.222), (-1.13, 0.2648, 2.286), (-1.039, 0.2559, 2.256), (-0.9857, 0.2158, 2.239), (-1.481, 0.2994, 2.379), (-1.164, 0.2682, 2.295), (-1.37, 0.2884, 2.349), (-1.164, 0.2501, 2.295), (-1.37, 0.2671, 2.349), (-1.481, 0.1197, 2.379), (-0.9322, 0.1197, 2.222), (-0.2661, 0.1837, 2.909), (-0.3226, 0.2648, 3.118), (-0.2967, 0.2559, 3.022), (-0.2814, 0.2158, 2.965), (-0.4229, 0.2994, 3.47), (-0.3324, 0.2682, 3.153), (-0.3911, 0.2884, 3.358), (-0.3324, 0.2501, 3.153), (-0.3911, 0.2671, 3.358), (-0.4229, 0.1197, 3.47), (-0.2661, 0.1197, 2.909), (-0.2517, 0.1197, 2.924), (-0.2517, 0.1776, 2.924), (-0.2795, 0.2475, 3.034), (-0.3029, 0.2561, 3.128), (-0.2656, 0.2087, 2.979), (-0.3945, 0.1197, 3.475), (-0.3945, 0.2896, 3.475), (-0.3113, 0.2594, 3.159), (-0.3679, 0.279, 3.372), (-0.3679, 0.2584, 3.372), (-0.3113, 0.2419, 3.159), (-0.2681, 0.1197, 2.917), (-0.2681, 0.1776, 2.917), (-0.3227, 0.2561, 3.12), (-0.2977, 0.2475, 3.027), (-0.2829, 0.2087, 2.972), (-0.4205, 0.2896, 3.464), (-0.3317, 0.2594, 3.151), (-0.392, 0.279, 3.362), (-0.3317, 0.2419, 3.151), (-0.392, 0.2584, 3.362), (-0.4205, 0.1197, 3.464), (-0.6863, 0.1197, 2.672), (-0.6863, 0.1818, 2.672), (-0.7242, 0.2129, 2.714), (-1.003, 0.2832, 3.005), (-1.08, 0.2938, 3.083), (-0.826, 0.2603, 2.826), (-0.762, 0.2517, 2.755), (-1.08, 0.1197, 3.083), (-0.8489, 0.2636, 2.849), (-0.8489, 0.2461, 2.849), (-1.003, 0.2626, 3.005), (-0.6954, 0.1197, 2.661), (-0.6954, 0.1818, 2.661), (-0.837, 0.2603, 2.812), (-0.7721, 0.2517, 2.742), (-0.7338, 0.2129, 2.701), (-1.094, 0.2938, 3.064), (-0.8602, 0.2636, 2.835), (-1.017, 0.2832, 2.988), (-0.8602, 0.2461, 2.835), (-1.017, 0.2626, 2.988), (-1.094, 0.1197, 3.064), (-1.157, 0.2625, 2.313), (-1.129, 0.2592, 2.305), (-1.041, 0.2505, 2.275), (-0.9375, 0.1197, 2.24), (-0.9375, 0.1804, 2.24), (-0.9894, 0.2116, 2.257), (-1.475, 0.1197, 2.402), (-1.475, 0.2928, 2.402), (-1.369, 0.2821, 2.373), (-1.369, 0.2615, 2.373), (-1.157, 0.2449, 2.313), (-0.9395, 0.1197, 2.225), (-0.9395, 0.1804, 2.225), (-1.131, 0.2592, 2.287), (-1.043, 0.2505, 2.258), (-0.9915, 0.2116, 2.241), (-1.478, 0.2928, 2.378), (-1.159, 0.2625, 2.294), (-1.372, 0.2821, 2.351), (-1.159, 0.2449, 2.294), (-1.372, 0.2615, 2.351), (-1.478, 0.1197, 2.378), (-0.368, 0.1837, 2.867), (-0.5793, 0.1837, 2.745), (-0.7591, 0.1837, 2.566), (-0.8813, 0.1837, 2.355), (-0.47, 0.2648, 3.058), (-0.6814, 0.2648, 2.936), (-1.058, 0.2648, 2.472), (-0.9358, 0.2648, 2.683), (-0.6346, 0.2559, 2.848), (-0.4233, 0.2559, 2.97), (-0.9771, 0.2559, 2.418), (-0.8548, 0.2559, 2.629), (-0.3956, 0.2158, 2.918), (-0.607, 0.2158, 2.797), (-0.807, 0.2158, 2.597), (-0.9292, 0.2158, 2.386), (-0.863, 0.2994, 3.254), (-0.6516, 0.2994, 3.375), (-1.373, 0.2994, 2.657), (-1.25, 0.2994, 2.868), (-1.273, 0.2884, 2.598), (-1.15, 0.2884, 2.809), (-0.9666, 0.2682, 2.701), (-1.089, 0.2682, 2.49), (-0.8053, 0.2884, 3.153), (-0.5939, 0.2884, 3.274), (-0.4878, 0.2682, 3.089), (-0.6991, 0.2682, 2.967), (-1.15, 0.2671, 2.809), (-1.273, 0.2671, 2.598), (-1.089, 0.2501, 2.49), (-0.9666, 0.2501, 2.701), (-0.5939, 0.2671, 3.274), (-0.8053, 0.2671, 3.153), (-0.6991, 0.2501, 2.967), (-0.4878, 0.2501, 3.089), (-0.863, 0.1197, 3.254), (-0.6516, 0.1197, 3.375), (-1.373, 0.1197, 2.657), (-1.25, 0.1197, 2.868), (-0.368, 0.1197, 2.867), (-0.5793, 0.1197, 2.745), (-0.7591, 0.1197, 2.566), (-0.8813, 0.1197, 2.355), (-0.9519, 0.1197, 2.236), (-0.9519, 0.1799, 2.236), (-1.133, 0.2544, 2.297), (-1.05, 0.2462, 2.269), (-1.001, 0.2094, 2.252), (-1.46, 0.2862, 2.386), (-1.154, 0.2575, 2.302), (-1.376, 0.2761, 2.362), (-1.154, 0.2409, 2.302), (-1.376, 0.2566, 2.362), (-1.46, 0.1197, 2.386), (-0.6984, 0.1197, 2.674), (-0.6984, 0.181, 2.674), (-0.8333, 0.2562, 2.82), (-0.7715, 0.2479, 2.753), (-0.735, 0.2107, 2.714), (-1.078, 0.2883, 3.065), (-0.8533, 0.2594, 2.84), (-1.012, 0.2781, 2.997), (-0.8533, 0.2426, 2.84), (-1.012, 0.2584, 2.997), (-1.078, 0.1197, 3.065), (-0.2619, 0.1197, 2.928), (-0.2619, 0.1752, 2.928), (-0.3132, 0.2515, 3.126), (-0.2897, 0.2431, 3.035), (-0.2758, 0.2054, 2.981), (-0.4053, 0.284, 3.461), (-0.3212, 0.2546, 3.154), (-0.3811, 0.2737, 3.372), (-0.3212, 0.2376, 3.154), (-0.3811, 0.2536, 3.372), (-0.4053, 0.1197, 3.461), (0.0, 0.1837, 2.948), (0.2492, 0.1837, 2.916), (0.6809, 0.1837, 2.667), (0.9302, 0.1837, 2.238), (0.963, 0.1837, 1.972), (0.0, 0.2648, 3.166), (0.3021, 0.2648, 3.127), (0.8252, 0.2648, 2.826), (1.127, 0.2648, 2.305), (1.167, 0.2648, 1.986), (0.2779, 0.2559, 3.03), (1.037, 0.2559, 2.274), (1.074, 0.2559, 1.979), (0.7591, 0.2559, 2.753), (0.0, 0.2559, 3.066), (1.018, 0.2158, 1.975), (0.72, 0.2158, 2.71), (0.0, 0.2158, 3.007), (0.2635, 0.2158, 2.973), (0.9836, 0.2158, 2.256), (0.0, 0.2994, 3.533), (0.3961, 0.2994, 3.481), (1.082, 0.2994, 3.086), (1.478, 0.2994, 2.403), (1.53, 0.2994, 1.991), (1.367, 0.2884, 2.372), (1.162, 0.2682, 2.315), (0.0, 0.2884, 3.416), (0.0, 0.2682, 3.202), (0.8504, 0.2682, 2.852), (1.0, 0.2884, 3.004), (1.415, 0.2884, 1.99), (1.203, 0.2682, 1.987), (0.3662, 0.2884, 3.368), (0.3113, 0.2682, 3.161), (1.367, 0.2671, 2.372), (1.162, 0.2501, 2.315), (0.0, 0.2671, 3.416), (0.0, 0.2501, 3.202), (0.8504, 0.2501, 2.852), (1.0, 0.2671, 3.004), (1.415, 0.2671, 1.99), (1.203, 0.2501, 1.987), (0.3662, 0.2671, 3.368), (0.3113, 0.2501, 3.161), (0.0, 0.1197, 3.533), (0.3961, 0.1197, 3.481), (1.082, 0.1197, 3.086), (1.478, 0.1197, 2.403), (1.53, 0.1197, 1.991), (0.0, 0.1197, 2.948), (0.2492, 0.1197, 2.916), (0.6809, 0.1197, 2.667), (0.9302, 0.1197, 2.238), (0.963, 0.1197, 1.972), (0.6903, 0.1837, 2.655), (0.8366, 0.2648, 2.811), (0.7696, 0.2559, 2.739), (0.7299, 0.2158, 2.697), (1.097, 0.2994, 3.067), (0.8621, 0.2682, 2.836), (1.014, 0.2884, 2.986), (0.8621, 0.2501, 2.836), (1.014, 0.2671, 2.986), (1.097, 0.1197, 3.067), (0.6903, 0.1197, 2.655), (0.9322, 0.1837, 2.222), (1.13, 0.2648, 2.286), (1.039, 0.2559, 2.256), (0.9857, 0.2158, 2.239), (1.481, 0.2994, 2.379), (1.164, 0.2682, 2.295), (1.37, 0.2884, 2.349), (1.164, 0.2501, 2.295), (1.37, 0.2671, 2.349), (1.481, 0.1197, 2.379), (0.9322, 0.1197, 2.222), (0.2661, 0.1837, 2.909), (0.3226, 0.2648, 3.118), (0.2967, 0.2559, 3.022), (0.2814, 0.2158, 2.965), (0.4229, 0.2994, 3.47), (0.3324, 0.2682, 3.153), (0.3911, 0.2884, 3.358), (0.3324, 0.2501, 3.153), (0.3911, 0.2671, 3.358), (0.4229, 0.1197, 3.47), (0.2661, 0.1197, 2.909), (0.2517, 0.1197, 2.924), (0.2517, 0.1776, 2.924), (0.2795, 0.2475, 3.034), (0.3029, 0.2561, 3.128), (0.2656, 0.2087, 2.979), (0.3945, 0.1197, 3.475), (0.3945, 0.2896, 3.475), (0.3113, 0.2594, 3.159), (0.3679, 0.279, 3.372), (0.3679, 0.2584, 3.372), (0.3113, 0.2419, 3.159), (0.2681, 0.1197, 2.917), (0.2681, 0.1776, 2.917), (0.3227, 0.2561, 3.12), (0.2977, 0.2475, 3.027), (0.2829, 0.2087, 2.972), (0.4205, 0.2896, 3.464), (0.3317, 0.2594, 3.151), (0.392, 0.279, 3.362), (0.3317, 0.2419, 3.151), (0.392, 0.2584, 3.362), (0.4205, 0.1197, 3.464), (0.6863, 0.1197, 2.672), (0.6863, 0.1818, 2.672), (0.7242, 0.2129, 2.714), (1.003, 0.2832, 3.005), (1.08, 0.2938, 3.083), (0.826, 0.2603, 2.826), (0.762, 0.2517, 2.755), (1.08, 0.1197, 3.083), (0.8489, 0.2636, 2.849), (0.8489, 0.2461, 2.849), (1.003, 0.2626, 3.005), (0.6954, 0.1197, 2.661), (0.6954, 0.1818, 2.661), (0.837, 0.2603, 2.812), (0.7721, 0.2517, 2.742), (0.7338, 0.2129, 2.701), (1.094, 0.2938, 3.064), (0.8602, 0.2636, 2.835), (1.017, 0.2832, 2.988), (0.8602, 0.2461, 2.835), (1.017, 0.2626, 2.988), (1.094, 0.1197, 3.064), (1.157, 0.2625, 2.313), (1.129, 0.2592, 2.305), (1.041, 0.2505, 2.275), (0.9375, 0.1197, 2.24), (0.9375, 0.1804, 2.24), (0.9894, 0.2116, 2.257), (1.475, 0.1197, 2.402), (1.475, 0.2928, 2.402), (1.369, 0.2821, 2.373), (1.369, 0.2615, 2.373), (1.157, 0.2449, 2.313), (0.9395, 0.1197, 2.225), (0.9395, 0.1804, 2.225), (1.131, 0.2592, 2.287), (1.043, 0.2505, 2.258), (0.9915, 0.2116, 2.241), (1.478, 0.2928, 2.378), (1.159, 0.2625, 2.294), (1.372, 0.2821, 2.351), (1.159, 0.2449, 2.294), (1.372, 0.2615, 2.351), (1.478, 0.1197, 2.378), (0.368, 0.1837, 2.867), (0.5793, 0.1837, 2.745), (0.7591, 0.1837, 2.566), (0.8813, 0.1837, 2.355), (0.47, 0.2648, 3.058), (0.6814, 0.2648, 2.936), (1.058, 0.2648, 2.472), (0.9358, 0.2648, 2.683), (0.6346, 0.2559, 2.848), (0.4233, 0.2559, 2.97), (0.9771, 0.2559, 2.418), (0.8548, 0.2559, 2.629), (0.3956, 0.2158, 2.918), (0.607, 0.2158, 2.797), (0.807, 0.2158, 2.597), (0.9292, 0.2158, 2.386), (0.863, 0.2994, 3.254), (0.6516, 0.2994, 3.375), (1.373, 0.2994, 2.657), (1.25, 0.2994, 2.868), (1.273, 0.2884, 2.598), (1.15, 0.2884, 2.809), (0.9666, 0.2682, 2.701), (1.089, 0.2682, 2.49), (0.8053, 0.2884, 3.153), (0.5939, 0.2884, 3.274), (0.4878, 0.2682, 3.089), (0.6991, 0.2682, 2.967), (1.15, 0.2671, 2.809), (1.273, 0.2671, 2.598), (1.089, 0.2501, 2.49), (0.9666, 0.2501, 2.701), (0.5939, 0.2671, 3.274), (0.8053, 0.2671, 3.153), (0.6991, 0.2501, 2.967), (0.4878, 0.2501, 3.089), (0.863, 0.1197, 3.254), (0.6516, 0.1197, 3.375), (1.373, 0.1197, 2.657), (1.25, 0.1197, 2.868), (0.368, 0.1197, 2.867), (0.5793, 0.1197, 2.745), (0.7591, 0.1197, 2.566), (0.8813, 0.1197, 2.355), (0.9519, 0.1197, 2.236), (0.9519, 0.1799, 2.236), (1.133, 0.2544, 2.297), (1.05, 0.2462, 2.269), (1.001, 0.2094, 2.252), (1.46, 0.2862, 2.386), (1.154, 0.2575, 2.302), (1.376, 0.2761, 2.362), (1.154, 0.2409, 2.302), (1.376, 0.2566, 2.362), (1.46, 0.1197, 2.386), (0.6984, 0.1197, 2.674), (0.6984, 0.181, 2.674), (0.8333, 0.2562, 2.82), (0.7715, 0.2479, 2.753), (0.735, 0.2107, 2.714), (1.078, 0.2883, 3.065), (0.8533, 0.2594, 2.84), (1.012, 0.2781, 2.997), (0.8533, 0.2426, 2.84), (1.012, 0.2584, 2.997), (1.078, 0.1197, 3.065), (0.2619, 0.1197, 2.928), (0.2619, 0.1752, 2.928), (0.3132, 0.2515, 3.126), (0.2897, 0.2431, 3.035), (0.2758, 0.2054, 2.981), (0.4053, 0.284, 3.461), (0.3212, 0.2546, 3.154), (0.3811, 0.2737, 3.372), (0.3212, 0.2376, 3.154), (0.3811, 0.2536, 3.372), (0.4053, 0.1197, 3.461), (-1.546, -0.09486, 2.014), (-0.9281, -0.004231, 2.014), (-1.069, -0.09403, 2.014), (-1.546, -0.09486, 1.898), (-0.9281, -0.004231, 1.898), (-1.069, -0.09403, 1.898), (-1.534, -0.08628, 1.905), (-0.936, 0.0003389, 1.905), (-1.069, -0.08649, 1.905), (-1.47, -0.08628, 1.736), (-0.936, 0.0003389, 1.736), (-1.069, -0.08649, 1.736), (-1.069, -0.09403, 1.975), (-0.9281, -0.004231, 1.975), (-1.546, -0.09486, 1.975), (-1.069, -0.09403, 1.964), (-1.546, -0.09486, 1.964), (-0.9281, -0.004231, 1.964), (-0.9319, -0.004387, 1.964), (-0.9319, -0.004387, 1.975), (-1.541, -0.09226, 1.975), (-1.069, -0.09214, 1.975), (-1.069, -0.09214, 1.964), (-1.541, -0.09226, 1.964), (-0.9594, 0.0427, 1.747), (-1.157, 0.0427, 1.747), (-0.9594, 0.0427, 1.695), (-1.157, 0.0427, 1.695), (-1.06, 0.0427, 1.49), (-1.157, 0.0427, 1.374), (-1.157, 0.0427, 1.644), (-1.157, 0.0427, 1.685), (-1.157, 0.0427, 1.667), (-0.9986, 0.0427, 1.685), (-1.05, 0.0427, 1.644), (-1.031, 0.0427, 1.667), (-1.069, -0.09403, 1.931), (-1.531, -0.09388, 1.931), (-0.9281, -0.004231, 1.931), (-1.546, -0.08689, 1.931), (-1.546, -0.08689, 1.931), (-0.936, 0.0003389, 1.821), (-1.069, -0.08649, 1.821), (-1.484, -0.08516, 1.821), (-1.502, -0.07692, 1.821), (-1.529, -0.08628, 1.891), (1.546, -0.09486, 2.014), (0.9281, -0.004231, 2.014), (1.069, -0.09403, 2.014), (1.546, -0.09486, 1.898), (0.9281, -0.004231, 1.898), (1.069, -0.09403, 1.898), (1.534, -0.08628, 1.905), (0.936, 0.0003389, 1.905), (1.069, -0.08649, 1.905), (1.47, -0.08628, 1.736), (0.936, 0.0003389, 1.736), (1.069, -0.08649, 1.736), (1.069, -0.09403, 1.975), (0.9281, -0.004231, 1.975), (1.546, -0.09486, 1.975), (1.069, -0.09403, 1.964), (1.546, -0.09486, 1.964), (0.9281, -0.004231, 1.964), (0.9319, -0.004387, 1.964), (0.9319, -0.004387, 1.975), (1.541, -0.09226, 1.975), (1.069, -0.09214, 1.975), (1.069, -0.09214, 1.964), (1.541, -0.09226, 1.964), (0.9594, 0.0427, 1.747), (1.157, 0.0427, 1.747), (0.9594, 0.0427, 1.695), (1.157, 0.0427, 1.695), (1.06, 0.0427, 1.49), (1.157, 0.0427, 1.374), (1.157, 0.0427, 1.644), (1.157, 0.0427, 1.685), (1.157, 0.0427, 1.667), (0.9986, 0.0427, 1.685), (1.05, 0.0427, 1.644), (1.031, 0.0427, 1.667), (1.069, -0.09403, 1.931), (1.531, -0.09388, 1.931), (0.9281, -0.004231, 1.931), (1.546, -0.08689, 1.931), (1.546, -0.08689, 1.931), (0.936, 0.0003389, 1.821), (1.069, -0.08649, 1.821), (1.484, -0.08516, 1.821), (1.502, -0.07692, 1.821), (1.529, -0.08628, 1.891), (-1.546, 0.3343, 2.014), (-1.546, 0.1197, 2.014), (-0.9281, 0.2436, 2.014), (-0.9281, 0.1197, 2.014), (-1.069, 0.3334, 2.014), (-1.069, 0.1197, 2.014), (-1.546, 0.3343, 1.898), (-1.546, 0.1197, 1.898), (-0.9281, 0.2436, 1.898), (-0.9281, 0.1197, 1.898), (-1.069, 0.3334, 1.898), (-1.069, 0.1197, 1.898), (-1.534, 0.3257, 1.905), (-1.534, 0.1197, 1.905), (-0.936, 0.2391, 1.905), (-0.936, 0.1197, 1.905), (-1.069, 0.3259, 1.905), (-1.069, 0.1197, 1.905), (-1.47, 0.1197, 1.736), (-1.47, 0.3257, 1.736), (-0.936, 0.1197, 1.736), (-0.936, 0.2391, 1.736), (-1.069, 0.3259, 1.736), (-1.069, 0.1197, 1.736), (-1.069, 0.3334, 1.975), (-0.9281, 0.2436, 1.975), (-1.546, 0.3343, 1.975), (-1.546, 0.1197, 1.975), (-0.9281, 0.1197, 1.975), (-1.069, 0.3334, 1.964), (-1.546, 0.3343, 1.964), (-1.546, 0.1197, 1.964), (-0.9281, 0.2436, 1.964), (-0.9281, 0.1197, 1.964), (-0.9319, 0.2438, 1.964), (-0.9319, 0.2438, 1.975), (-0.9319, 0.1197, 1.964), (-0.9319, 0.1197, 1.975), (-1.541, 0.1197, 1.975), (-1.541, 0.3317, 1.975), (-1.069, 0.3316, 1.975), (-1.069, 0.3316, 1.964), (-1.541, 0.3317, 1.964), (-1.541, 0.1197, 1.964), (-0.9594, 0.1197, 1.747), (-0.9594, 0.1967, 1.747), (-1.157, 0.1197, 1.747), (-1.157, 0.1967, 1.747), (-0.9594, 0.1197, 1.695), (-0.9594, 0.1967, 1.695), (-1.157, 0.1197, 1.695), (-1.157, 0.1967, 1.695), (-1.06, 0.1197, 1.49), (-1.06, 0.1967, 1.49), (-1.157, 0.1197, 1.374), (-1.157, 0.1967, 1.374), (-1.157, 0.1967, 1.644), (-1.157, 0.1967, 1.685), (-1.157, 0.1967, 1.667), (-0.9986, 0.1967, 1.685), (-1.05, 0.1967, 1.644), (-1.031, 0.1967, 1.667), (-0.9986, 0.1197, 1.685), (-1.05, 0.1197, 1.644), (-1.031, 0.1197, 1.667), (-1.157, 0.1197, 1.644), (-1.157, 0.1197, 1.685), (-1.157, 0.1197, 1.667), (-1.069, 0.3334, 1.931), (-1.531, 0.3333, 1.931), (-1.546, 0.1197, 1.931), (-0.9281, 0.2436, 1.931), (-0.9281, 0.1197, 1.931), (-1.546, 0.3263, 1.931), (-1.546, 0.3263, 1.931), (-0.936, 0.2391, 1.821), (-1.069, 0.3259, 1.821), (-1.484, 0.3246, 1.821), (-1.502, 0.1197, 1.821), (-0.936, 0.1197, 1.821), (-1.502, 0.3163, 1.821), (-1.529, 0.3257, 1.891), (1.546, 0.3343, 2.014), (1.546, 0.1197, 2.014), (0.9281, 0.2436, 2.014), (0.9281, 0.1197, 2.014), (1.069, 0.3334, 2.014), (1.069, 0.1197, 2.014), (1.546, 0.3343, 1.898), (1.546, 0.1197, 1.898), (0.9281, 0.2436, 1.898), (0.9281, 0.1197, 1.898), (1.069, 0.3334, 1.898), (1.069, 0.1197, 1.898), (1.534, 0.3257, 1.905), (1.534, 0.1197, 1.905), (0.936, 0.2391, 1.905), (0.936, 0.1197, 1.905), (1.069, 0.3259, 1.905), (1.069, 0.1197, 1.905), (1.47, 0.1197, 1.736), (1.47, 0.3257, 1.736), (0.936, 0.1197, 1.736), (0.936, 0.2391, 1.736), (1.069, 0.3259, 1.736), (1.069, 0.1197, 1.736), (1.069, 0.3334, 1.975), (0.9281, 0.2436, 1.975), (1.546, 0.3343, 1.975), (1.546, 0.1197, 1.975), (0.9281, 0.1197, 1.975), (1.069, 0.3334, 1.964), (1.546, 0.3343, 1.964), (1.546, 0.1197, 1.964), (0.9281, 0.2436, 1.964), (0.9281, 0.1197, 1.964), (0.9319, 0.2438, 1.964), (0.9319, 0.2438, 1.975), (0.9319, 0.1197, 1.964), (0.9319, 0.1197, 1.975), (1.541, 0.1197, 1.975), (1.541, 0.3317, 1.975), (1.069, 0.3316, 1.975), (1.069, 0.3316, 1.964), (1.541, 0.3317, 1.964), (1.541, 0.1197, 1.964), (0.9594, 0.1197, 1.747), (0.9594, 0.1967, 1.747), (1.157, 0.1197, 1.747), (1.157, 0.1967, 1.747), (0.9594, 0.1197, 1.695), (0.9594, 0.1967, 1.695), (1.157, 0.1197, 1.695), (1.157, 0.1967, 1.695), (1.06, 0.1197, 1.49), (1.06, 0.1967, 1.49), (1.157, 0.1197, 1.374), (1.157, 0.1967, 1.374), (1.157, 0.1967, 1.644), (1.157, 0.1967, 1.685), (1.157, 0.1967, 1.667), (0.9986, 0.1967, 1.685), (1.05, 0.1967, 1.644), (1.031, 0.1967, 1.667), (0.9986, 0.1197, 1.685), (1.05, 0.1197, 1.644), (1.031, 0.1197, 1.667), (1.157, 0.1197, 1.644), (1.157, 0.1197, 1.685), (1.157, 0.1197, 1.667), (1.069, 0.3334, 1.931), (1.531, 0.3333, 1.931), (1.546, 0.1197, 1.931), (0.9281, 0.2436, 1.931), (0.9281, 0.1197, 1.931), (1.546, 0.3263, 1.931), (1.546, 0.3263, 1.931), (0.936, 0.2391, 1.821), (1.069, 0.3259, 1.821), (1.484, 0.3246, 1.821), (1.502, 0.1197, 1.821), (0.936, 0.1197, 1.821), (1.502, 0.3163, 1.821), (1.529, 0.3257, 1.891)], [], [(32, 29, 8, 9), (24, 20, 2, 3), (13, 24, 3, 0), (20, 16, 1, 2), (0, 3, 7, 4), (7, 6, 37, 41), (2, 1, 5, 6), (3, 2, 6, 7), (1, 0, 4, 5), (40, 36, 10, 11), (29, 40, 11, 8), (36, 32, 9, 10), (5, 4, 28, 33), (4, 7, 41, 28), (6, 5, 33, 37), (13, 16, 18, 15), (15, 18, 19, 14), (14, 19, 17, 12), (16, 20, 22, 18), (18, 22, 23, 19), (19, 23, 21, 17), (20, 24, 26, 22), (22, 26, 27, 23), (23, 27, 25, 21), (24, 13, 15, 26), (26, 15, 14, 27), (27, 14, 12, 25), (29, 32, 34, 31), (31, 34, 35, 30), (30, 35, 33, 28), (32, 36, 38, 34), (34, 38, 39, 35), (35, 39, 37, 33), (36, 40, 42, 38), (38, 42, 43, 39), (39, 43, 41, 37), (40, 29, 31, 42), (42, 31, 30, 43), (43, 30, 28, 41), (16, 13, 0, 1), (48, 50, 54, 52), (46, 47, 51, 50), (79, 78, 45, 47), (61, 79, 47, 46), (60, 61, 46, 44), (78, 60, 44, 45), (44, 46, 50, 48), (45, 44, 48, 49), (47, 45, 49, 51), (55, 53, 57, 59), (49, 48, 52, 53), (51, 49, 53, 55), (50, 51, 55, 54), (57, 56, 58, 59), (54, 55, 59, 58), (52, 54, 58, 56), (53, 52, 56, 57), (66, 70, 72, 68), (64, 68, 69, 65), (99, 65, 63, 97), (61, 64, 65, 99), (60, 62, 64, 61), (97, 63, 62, 60), (62, 66, 68, 64), (63, 67, 66, 62), (65, 69, 67, 63), (73, 77, 75, 71), (67, 71, 70, 66), (69, 73, 71, 67), (68, 72, 73, 69), (75, 77, 76, 74), (72, 76, 77, 73), (70, 74, 76, 72), (71, 75, 74, 70), (84, 88, 90, 86), (82, 86, 87, 83), (79, 83, 81, 78), (98, 82, 83, 79), (96, 80, 82, 98), (78, 81, 80, 96), (80, 84, 86, 82), (81, 85, 84, 80), (83, 87, 85, 81), (91, 95, 93, 89), (85, 89, 88, 84), (87, 91, 89, 85), (86, 90, 91, 87), (93, 95, 94, 92), (90, 94, 95, 91), (88, 92, 94, 90), (89, 93, 92, 88), (104, 106, 110, 108), (102, 103, 107, 106), (99, 97, 101, 103), (98, 99, 103, 102), (96, 98, 102, 100), (97, 96, 100, 101), (100, 102, 106, 104), (101, 100, 104, 105), (103, 101, 105, 107), (111, 109, 113, 115), (105, 104, 108, 109), (107, 105, 109, 111), (106, 107, 111, 110), (113, 112, 114, 115), (110, 111, 115, 114), (108, 110, 114, 112), (109, 108, 112, 113), (116, 136, 117, 137), (117, 119, 139, 137), (136, 138, 119, 117), (116, 118, 138, 136), (137, 139, 118, 116), (119, 138, 118, 139), (140, 120, 121, 141), (143, 122, 123, 142), (141, 121, 123, 122), (120, 140, 143, 142), (121, 120, 142, 123), (140, 141, 122, 143), (124, 125, 127, 126), (128, 130, 131, 129), (127, 125, 129, 131), (124, 126, 130, 128), (126, 127, 131, 130), (125, 124, 128, 129), (132, 133, 135, 149), (147, 146, 134, 148), (133, 132, 134, 146), (132, 144, 148, 134), (145, 133, 146, 147), (150, 151, 149, 135), (144, 132, 149, 151), (133, 145, 150, 135), (144, 151, 150, 145), (145, 147, 148, 144), (153, 152, 154, 155), (154, 152, 156, 159), (155, 154, 159, 158), (153, 155, 158, 157), (152, 153, 157, 156), (159, 156, 157, 158), (184, 160, 185, 183), (161, 186, 162, 187), (185, 162, 186, 183), (184, 161, 187, 160), (160, 187, 162, 185), (183, 186, 161, 184), (165, 174, 173, 166), (167, 168, 170, 169), (166, 169, 170, 165), (163, 168, 167, 164), (165, 170, 168, 163), (164, 167, 169, 166), (171, 173, 174, 172), (164, 171, 172, 163), (163, 172, 174, 165), (166, 173, 171, 164), (178, 175, 176, 177), (179, 181, 182, 180), (177, 176, 182, 181), (175, 178, 179, 180), (176, 175, 180, 182), (178, 177, 181, 179), (188, 189, 191, 190), (190, 191, 193, 192), (192, 193, 195, 194), (194, 195, 197, 196), (196, 197, 199, 198), (198, 199, 201, 200), (200, 201, 203, 202), (202, 203, 205, 204), (204, 205, 207, 206), (206, 207, 209, 208), (208, 209, 211, 210), (210, 211, 189, 188), (204, 206, 221, 220), (218, 219, 231, 230), (202, 204, 220, 219), (200, 202, 219, 218), (198, 200, 218, 217), (196, 198, 217, 216), (194, 196, 216, 215), (210, 188, 212, 223), (188, 190, 213, 212), (192, 194, 215, 214), (208, 210, 223, 222), (190, 192, 214, 213), (206, 208, 222, 221), (230, 231, 243, 242), (215, 216, 228, 227), (222, 223, 235, 234), (212, 213, 225, 224), (219, 220, 232, 231), (216, 217, 229, 228), (223, 212, 224, 235), (213, 214, 226, 225), (220, 221, 233, 232), (217, 218, 230, 229), (214, 215, 227, 226), (221, 222, 234, 233), (245, 246, 258, 257), (227, 228, 240, 239), (234, 235, 247, 246), (224, 225, 237, 236), (231, 232, 244, 243), (228, 229, 241, 240), (235, 224, 236, 247), (225, 226, 238, 237), (232, 233, 245, 244), (229, 230, 242, 241), (226, 227, 239, 238), (233, 234, 246, 245), (250, 251, 263, 262), (242, 243, 255, 254), (239, 240, 252, 251), (246, 247, 259, 258), (236, 237, 249, 248), (243, 244, 256, 255), (240, 241, 253, 252), (247, 236, 248, 259), (237, 238, 250, 249), (244, 245, 257, 256), (241, 242, 254, 253), (238, 239, 251, 250), (262, 263, 275, 274), (257, 258, 270, 269), (254, 255, 267, 266), (251, 252, 264, 263), (258, 259, 271, 270), (248, 249, 261, 260), (255, 256, 268, 267), (252, 253, 265, 264), (259, 248, 260, 271), (249, 250, 262, 261), (256, 257, 269, 268), (253, 254, 266, 265), (269, 270, 282, 281), (266, 267, 279, 278), (263, 264, 276, 275), (270, 271, 283, 282), (260, 261, 273, 272), (267, 268, 280, 279), (264, 265, 277, 276), (271, 260, 272, 283), (261, 262, 274, 273), (268, 269, 281, 280), (265, 266, 278, 277), (286, 287, 284, 285), (290, 289, 288, 291), (284, 287, 291, 288), (286, 285, 289, 290), (287, 286, 290, 291), (285, 284, 288, 289), (324, 321, 300, 301), (316, 312, 294, 295), (305, 316, 295, 292), (312, 308, 293, 294), (292, 295, 299, 296), (299, 298, 329, 333), (294, 293, 297, 298), (295, 294, 298, 299), (293, 292, 296, 297), (332, 328, 302, 303), (321, 332, 303, 300), (328, 324, 301, 302), (297, 296, 320, 325), (296, 299, 333, 320), (298, 297, 325, 329), (305, 308, 310, 307), (307, 310, 311, 306), (306, 311, 309, 304), (308, 312, 314, 310), (310, 314, 315, 311), (311, 315, 313, 309), (312, 316, 318, 314), (314, 318, 319, 315), (315, 319, 317, 313), (316, 305, 307, 318), (318, 307, 306, 319), (319, 306, 304, 317), (321, 324, 326, 323), (323, 326, 327, 322), (322, 327, 325, 320), (324, 328, 330, 326), (326, 330, 331, 327), (327, 331, 329, 325), (328, 332, 334, 330), (330, 334, 335, 331), (331, 335, 333, 329), (332, 321, 323, 334), (334, 323, 322, 335), (335, 322, 320, 333), (308, 305, 292, 293), (309, 313, 317, 304), (368, 345, 344, 365), (360, 339, 338, 356), (349, 336, 339, 360), (356, 338, 337, 352), (336, 340, 343, 339), (343, 377, 373, 342), (338, 342, 341, 337), (339, 343, 342, 338), (337, 341, 340, 336), (376, 347, 346, 372), (365, 344, 347, 376), (372, 346, 345, 368), (341, 369, 364, 340), (340, 364, 377, 343), (342, 373, 369, 341), (349, 351, 354, 352), (351, 350, 355, 354), (350, 348, 353, 355), (352, 354, 358, 356), (354, 355, 359, 358), (355, 353, 357, 359), (356, 358, 362, 360), (358, 359, 363, 362), (359, 357, 361, 363), (360, 362, 351, 349), (362, 363, 350, 351), (363, 361, 348, 350), (365, 367, 370, 368), (367, 366, 371, 370), (366, 364, 369, 371), (368, 370, 374, 372), (370, 371, 375, 374), (371, 369, 373, 375), (372, 374, 378, 376), (374, 375, 379, 378), (375, 373, 377, 379), (376, 378, 367, 365), (378, 379, 366, 367), (379, 377, 364, 366), (352, 337, 336, 349), (384, 388, 390, 386), (382, 386, 387, 383), (415, 383, 381, 414), (397, 382, 383, 415), (396, 380, 382, 397), (414, 381, 380, 396), (380, 384, 386, 382), (381, 385, 384, 380), (383, 387, 385, 381), (391, 395, 393, 389), (385, 389, 388, 384), (387, 391, 389, 385), (386, 390, 391, 387), (393, 395, 394, 392), (390, 394, 395, 391), (388, 392, 394, 390), (389, 393, 392, 388), (402, 404, 408, 406), (400, 401, 405, 404), (435, 433, 399, 401), (397, 435, 401, 400), (396, 397, 400, 398), (433, 396, 398, 399), (398, 400, 404, 402), (399, 398, 402, 403), (401, 399, 403, 405), (409, 407, 411, 413), (403, 402, 406, 407), (405, 403, 407, 409), (404, 405, 409, 408), (411, 410, 412, 413), (408, 409, 413, 412), (406, 408, 412, 410), (407, 406, 410, 411), (420, 422, 426, 424), (418, 419, 423, 422), (415, 414, 417, 419), (434, 415, 419, 418), (432, 434, 418, 416), (414, 432, 416, 417), (416, 418, 422, 420), (417, 416, 420, 421), (419, 417, 421, 423), (427, 425, 429, 431), (421, 420, 424, 425), (423, 421, 425, 427), (422, 423, 427, 426), (429, 428, 430, 431), (426, 427, 431, 430), (424, 426, 430, 428), (425, 424, 428, 429), (440, 444, 446, 442), (438, 442, 443, 439), (435, 439, 437, 433), (434, 438, 439, 435), (432, 436, 438, 434), (433, 437, 436, 432), (436, 440, 442, 438), (437, 441, 440, 436), (439, 443, 441, 437), (447, 451, 449, 445), (441, 445, 444, 440), (443, 447, 445, 441), (442, 446, 447, 443), (449, 451, 450, 448), (446, 450, 451, 447), (444, 448, 450, 446), (445, 449, 448, 444), (452, 473, 453, 472), (453, 473, 475, 455), (472, 453, 455, 474), (452, 472, 474, 454), (473, 452, 454, 475), (455, 475, 454, 474), (476, 477, 457, 456), (479, 478, 459, 458), (477, 458, 459, 457), (456, 478, 479, 476), (457, 459, 478, 456), (476, 479, 458, 477), (460, 462, 463, 461), (464, 465, 467, 466), (463, 467, 465, 461), (460, 464, 466, 462), (462, 466, 467, 463), (461, 465, 464, 460), (468, 485, 471, 469), (483, 484, 470, 482), (469, 482, 470, 468), (468, 470, 484, 480), (481, 483, 482, 469), (486, 471, 485, 487), (480, 487, 485, 468), (469, 471, 486, 481), (480, 481, 486, 487), (481, 480, 484, 483), (489, 491, 490, 488), (490, 495, 492, 488), (491, 494, 495, 490), (489, 493, 494, 491), (488, 492, 493, 489), (495, 494, 493, 492), (520, 519, 521, 496), (497, 523, 498, 522), (521, 519, 522, 498), (520, 496, 523, 497), (496, 521, 498, 523), (519, 520, 497, 522), (501, 502, 509, 510), (503, 505, 506, 504), (502, 501, 506, 505), (499, 500, 503, 504), (501, 499, 504, 506), (500, 502, 505, 503), (507, 508, 510, 509), (500, 499, 508, 507), (499, 501, 510, 508), (502, 500, 507, 509), (514, 513, 512, 511), (515, 516, 518, 517), (513, 517, 518, 512), (511, 516, 515, 514), (512, 518, 516, 511), (514, 515, 517, 513), (524, 526, 527, 525), (526, 528, 529, 527), (528, 530, 531, 529), (530, 532, 533, 531), (532, 534, 535, 533), (534, 536, 537, 535), (536, 538, 539, 537), (538, 540, 541, 539), (540, 542, 543, 541), (542, 544, 545, 543), (544, 546, 547, 545), (546, 524, 525, 547), (540, 556, 557, 542), (554, 566, 567, 555), (538, 555, 556, 540), (536, 554, 555, 538), (534, 553, 554, 536), (532, 552, 553, 534), (530, 551, 552, 532), (546, 559, 548, 524), (524, 548, 549, 526), (528, 550, 551, 530), (544, 558, 559, 546), (526, 549, 550, 528), (542, 557, 558, 544), (566, 578, 579, 567), (551, 563, 564, 552), (558, 570, 571, 559), (548, 560, 561, 549), (555, 567, 568, 556), (552, 564, 565, 553), (559, 571, 560, 548), (549, 561, 562, 550), (556, 568, 569, 557), (553, 565, 566, 554), (550, 562, 563, 551), (557, 569, 570, 558), (581, 593, 594, 582), (563, 575, 576, 564), (570, 582, 583, 571), (560, 572, 573, 561), (567, 579, 580, 568), (564, 576, 577, 565), (571, 583, 572, 560), (561, 573, 574, 562), (568, 580, 581, 569), (565, 577, 578, 566), (562, 574, 575, 563), (569, 581, 582, 570), (586, 598, 599, 587), (578, 590, 591, 579), (575, 587, 588, 576), (582, 594, 595, 583), (572, 584, 585, 573), (579, 591, 592, 580), (576, 588, 589, 577), (583, 595, 584, 572), (573, 585, 586, 574), (580, 592, 593, 581), (577, 589, 590, 578), (574, 586, 587, 575), (598, 610, 611, 599), (593, 605, 606, 594), (590, 602, 603, 591), (587, 599, 600, 588), (594, 606, 607, 595), (584, 596, 597, 585), (591, 603, 604, 592), (588, 600, 601, 589), (595, 607, 596, 584), (585, 597, 598, 586), (592, 604, 605, 593), (589, 601, 602, 590), (605, 617, 618, 606), (602, 614, 615, 603), (599, 611, 612, 600), (606, 618, 619, 607), (596, 608, 609, 597), (603, 615, 616, 604), (600, 612, 613, 601), (607, 619, 608, 596), (597, 609, 610, 598), (604, 616, 617, 605), (601, 613, 614, 602), (622, 621, 620, 623), (626, 627, 624, 625), (620, 624, 627, 623), (622, 626, 625, 621), (623, 627, 626, 622), (621, 625, 624, 620), (660, 637, 636, 657), (652, 631, 630, 648), (641, 628, 631, 652), (648, 630, 629, 644), (628, 632, 635, 631), (635, 669, 665, 634), (630, 634, 633, 629), (631, 635, 634, 630), (629, 633, 632, 628), (668, 639, 638, 664), (657, 636, 639, 668), (664, 638, 637, 660), (633, 661, 656, 632), (632, 656, 669, 635), (634, 665, 661, 633), (641, 643, 646, 644), (643, 642, 647, 646), (642, 640, 645, 647), (644, 646, 650, 648), (646, 647, 651, 650), (647, 645, 649, 651), (648, 650, 654, 652), (650, 651, 655, 654), (651, 649, 653, 655), (652, 654, 643, 641), (654, 655, 642, 643), (655, 653, 640, 642), (657, 659, 662, 660), (659, 658, 663, 662), (658, 656, 661, 663), (660, 662, 666, 664), (662, 663, 667, 666), (663, 661, 665, 667), (664, 666, 670, 668), (666, 667, 671, 670), (667, 665, 669, 671), (668, 670, 659, 657), (670, 671, 658, 659), (671, 669, 656, 658), (644, 629, 628, 641), (645, 640, 653, 649), (698, 879, 872, 688), (722, 718, 781, 785), (714, 810, 817, 716), (695, 689, 756, 755), (1081, 672, 735, 1118), (700, 692, 777, 778), (800, 710, 709, 796), (715, 713, 767, 769), (685, 802, 797, 683), (680, 866, 857, 676), (686, 869, 866, 680), (803, 711, 710, 800), (685, 683, 758, 754), (801, 729, 728, 798), (725, 724, 787, 788), (730, 732, 750, 748), (688, 1077, 1123, 739), (693, 701, 779, 771), (791, 708, 711, 803), (714, 716, 770, 768), (792, 674, 1083, 1227), (672, 852, 869, 686), (731, 727, 745, 749), (810, 714, 712, 808), (793, 727, 731, 815), (879, 698, 706, 889), (698, 688, 739, 741), (699, 880, 890, 707), (712, 714, 768, 766), (681, 799, 795, 678), (687, 681, 773, 775), (676, 857, 880, 699), (676, 699, 740, 737), (1094, 712, 766, 1161), (824, 733, 734, 821), (681, 678, 772, 773), (707, 890, 889, 706), (704, 696, 697, 705), (1082, 673, 753, 1140), (815, 731, 733, 824), (809, 692, 700, 818), (732, 814, 821, 734), (813, 695, 703, 822), (811, 713, 715, 820), (724, 722, 785, 787), (734, 733, 751, 752), (723, 696, 704, 725), (694, 816, 823, 702), (721, 1105, 1080, 691), (692, 809, 807, 690), (807, 1222, 1079, 690), (695, 813, 805, 689), (805, 1220, 1078, 689), (872, 1306, 1077, 688), (717, 675, 1084, 1106), (798, 728, 727, 793), (674, 792, 804, 687), (673, 790, 802, 685), (790, 673, 1082, 1225), (852, 672, 1081, 1311), (703, 695, 755, 761), (709, 710, 764, 763), (677, 694, 759, 757), (693, 812, 819, 701), (701, 819, 818, 700), (678, 795, 812, 693), (708, 791, 1226, 1095), (814, 732, 730, 806), (796, 709, 713, 811), (712, 1094, 1223, 808), (723, 725, 788, 786), (1083, 674, 774, 1165), (721, 723, 786, 784), (697, 722, 724, 705), (705, 724, 725, 704), (679, 718, 722, 697), (675, 717, 720, 684), (684, 720, 719, 682), (682, 719, 718, 679), (696, 723, 721, 691), (707, 706, 742, 743), (733, 731, 749, 751), (686, 680, 736, 738), (820, 715, 716, 817), (702, 823, 822, 703), (683, 797, 794, 677), (730, 1116, 1221, 806), (726, 789, 1224, 1117), (687, 804, 799, 681), (677, 794, 816, 694), (845, 736, 737, 844), (846, 738, 736, 845), (843, 735, 738, 846), (849, 741, 739, 847), (844, 737, 740, 848), (850, 743, 742, 851), (848, 740, 743, 850), (843, 744, 1129, 1250), (847, 1260, 1139, 748), (849, 750, 752, 851), (699, 707, 743, 740), (729, 726, 744, 747), (726, 1117, 1129, 744), (672, 686, 738, 735), (706, 698, 741, 742), (728, 729, 747, 746), (1116, 730, 748, 1139), (727, 728, 746, 745), (732, 734, 752, 750), (680, 676, 737, 736), (840, 755, 756, 838), (836, 758, 757, 835), (837, 754, 758, 836), (834, 753, 754, 837), (835, 757, 759, 839), (841, 760, 761, 842), (839, 759, 760, 841), (834, 762, 1151, 1239), (838, 1249, 1161, 766), (840, 768, 770, 842), (716, 715, 769, 770), (673, 685, 754, 753), (694, 702, 760, 759), (683, 677, 757, 758), (713, 709, 763, 767), (711, 708, 762, 765), (689, 1078, 1147, 756), (702, 703, 761, 760), (710, 711, 765, 764), (708, 1095, 1151, 762), (831, 777, 776, 829), (827, 773, 772, 826), (828, 775, 773, 827), (825, 774, 775, 828), (826, 772, 771, 830), (832, 779, 778, 833), (830, 771, 779, 832), (825, 780, 1173, 1228), (829, 1238, 1183, 784), (831, 786, 788, 833), (720, 717, 780, 783), (692, 690, 776, 777), (690, 1079, 1168, 776), (719, 720, 783, 782), (678, 693, 771, 772), (717, 1106, 1173, 780), (674, 687, 775, 774), (718, 719, 782, 781), (1105, 721, 784, 1183), (701, 700, 778, 779), (1224, 789, 790, 1225), (1226, 791, 792, 1227), (812, 795, 796, 811), (802, 790, 789, 801), (804, 792, 791, 803), (794, 797, 798, 793), (795, 799, 800, 796), (797, 802, 801, 798), (799, 804, 803, 800), (1220, 805, 806, 1221), (1222, 807, 808, 1223), (816, 794, 793, 815), (807, 809, 810, 808), (805, 813, 814, 806), (818, 819, 820, 817), (822, 823, 824, 821), (819, 812, 811, 820), (815, 824, 823, 816), (809, 818, 817, 810), (821, 814, 813, 822), (789, 726, 729, 801), (777, 831, 833, 778), (776, 1168, 1238, 829), (774, 825, 1228, 1165), (785, 830, 832, 787), (787, 832, 833, 788), (781, 826, 830, 785), (780, 825, 828, 783), (783, 828, 827, 782), (782, 827, 826, 781), (786, 831, 829, 784), (755, 840, 842, 761), (756, 1147, 1249, 838), (753, 834, 1239, 1140), (767, 839, 841, 769), (769, 841, 842, 770), (763, 835, 839, 767), (762, 834, 837, 765), (765, 837, 836, 764), (764, 836, 835, 763), (768, 840, 838, 766), (741, 849, 851, 742), (739, 1123, 1260, 847), (735, 843, 1250, 1118), (749, 848, 850, 751), (751, 850, 851, 752), (745, 844, 848, 749), (750, 849, 847, 748), (744, 843, 846, 747), (747, 846, 845, 746), (746, 845, 844, 745), (885, 873, 872, 879), (911, 974, 970, 907), (903, 905, 1006, 999), (882, 944, 945, 874), (1312, 1349, 924, 853), (887, 967, 966, 877), (989, 985, 898, 899), (904, 958, 956, 902), (868, 865, 986, 991), (862, 858, 857, 866), (870, 862, 866, 869), (992, 989, 899, 900), (868, 943, 947, 865), (990, 987, 917, 918), (914, 977, 976, 913), (919, 937, 939, 921), (873, 928, 1354, 1307), (878, 960, 968, 888), (980, 992, 900, 897), (903, 957, 959, 905), (981, 1458, 1314, 855), (853, 870, 869, 852), (920, 938, 934, 916), (999, 997, 901, 903), (982, 1004, 920, 916), (879, 889, 895, 885), (885, 930, 928, 873), (886, 896, 890, 880), (901, 955, 957, 903), (863, 860, 984, 988), (871, 964, 962, 863), (858, 886, 880, 857), (858, 926, 929, 886), (1325, 1392, 955, 901), (1013, 1010, 923, 922), (863, 962, 961, 860), (896, 895, 889, 890), (893, 894, 884, 883), (1313, 1371, 942, 854), (1004, 1013, 922, 920), (998, 1007, 887, 877), (921, 923, 1010, 1003), (1002, 1011, 892, 882), (1000, 1009, 904, 902), (913, 976, 974, 911), (923, 941, 940, 922), (912, 914, 893, 883), (881, 891, 1012, 1005), (910, 876, 1310, 1336), (877, 875, 996, 998), (996, 875, 1309, 1453), (882, 874, 994, 1002), (994, 874, 1308, 1451), (872, 873, 1307, 1306), (906, 1337, 1315, 856), (987, 982, 916, 917), (855, 871, 993, 981), (854, 868, 991, 979), (979, 1456, 1313, 854), (852, 1311, 1312, 853), (892, 950, 944, 882), (898, 952, 953, 899), (859, 946, 948, 881), (878, 888, 1008, 1001), (888, 887, 1007, 1008), (860, 878, 1001, 984), (897, 1326, 1457, 980), (1003, 995, 919, 921), (985, 1000, 902, 898), (901, 997, 1454, 1325), (912, 975, 977, 914), (1314, 1396, 963, 855), (910, 973, 975, 912), (884, 894, 913, 911), (894, 893, 914, 913), (861, 884, 911, 907), (856, 867, 909, 906), (867, 864, 908, 909), (864, 861, 907, 908), (883, 876, 910, 912), (896, 932, 931, 895), (922, 940, 938, 920), (870, 927, 925, 862), (1009, 1006, 905, 904), (891, 892, 1011, 1012), (865, 859, 983, 986), (919, 995, 1452, 1347), (915, 1348, 1455, 978), (871, 863, 988, 993), (859, 881, 1005, 983), (1034, 1033, 926, 925), (1035, 1034, 925, 927), (1032, 1035, 927, 924), (1038, 1036, 928, 930), (1033, 1037, 929, 926), (1039, 1040, 931, 932), (1037, 1039, 932, 929), (1032, 1481, 1360, 933), (1036, 937, 1370, 1491), (1038, 1040, 941, 939), (886, 929, 932, 896), (918, 936, 933, 915), (915, 933, 1360, 1348), (853, 924, 927, 870), (895, 931, 930, 885), (917, 935, 936, 918), (1347, 1370, 937, 919), (916, 934, 935, 917), (921, 939, 941, 923), (862, 925, 926, 858), (1029, 1027, 945, 944), (1025, 1024, 946, 947), (1026, 1025, 947, 943), (1023, 1026, 943, 942), (1024, 1028, 948, 946), (1030, 1031, 950, 949), (1028, 1030, 949, 948), (1023, 1470, 1382, 951), (1027, 955, 1392, 1480), (1029, 1031, 959, 957), (905, 959, 958, 904), (854, 942, 943, 868), (881, 948, 949, 891), (865, 947, 946, 859), (902, 956, 952, 898), (900, 954, 951, 897), (874, 945, 1378, 1308), (891, 949, 950, 892), (899, 953, 954, 900), (897, 951, 1382, 1326), (1020, 1018, 965, 966), (1016, 1015, 961, 962), (1017, 1016, 962, 964), (1014, 1017, 964, 963), (1015, 1019, 960, 961), (1021, 1022, 967, 968), (1019, 1021, 968, 960), (1014, 1459, 1404, 969), (1018, 973, 1414, 1469), (1020, 1022, 977, 975), (909, 972, 969, 906), (877, 966, 965, 875), (875, 965, 1399, 1309), (908, 971, 972, 909), (860, 961, 960, 878), (906, 969, 1404, 1337), (855, 963, 964, 871), (907, 970, 971, 908), (1336, 1414, 973, 910), (888, 968, 967, 887), (1455, 1456, 979, 978), (1457, 1458, 981, 980), (1001, 1000, 985, 984), (991, 990, 978, 979), (993, 992, 980, 981), (983, 982, 987, 986), (984, 985, 989, 988), (986, 987, 990, 991), (988, 989, 992, 993), (1451, 1452, 995, 994), (1453, 1454, 997, 996), (1005, 1004, 982, 983), (996, 997, 999, 998), (994, 995, 1003, 1002), (1007, 1006, 1009, 1008), (1011, 1010, 1013, 1012), (1008, 1009, 1000, 1001), (1004, 1005, 1012, 1013), (998, 999, 1006, 1007), (1010, 1011, 1002, 1003), (978, 990, 918, 915), (966, 967, 1022, 1020), (965, 1018, 1469, 1399), (963, 1396, 1459, 1014), (974, 976, 1021, 1019), (976, 977, 1022, 1021), (970, 974, 1019, 1015), (969, 972, 1017, 1014), (972, 971, 1016, 1017), (971, 970, 1015, 1016), (975, 973, 1018, 1020), (944, 950, 1031, 1029), (945, 1027, 1480, 1378), (942, 1371, 1470, 1023), (956, 958, 1030, 1028), (958, 959, 1031, 1030), (952, 956, 1028, 1024), (951, 954, 1026, 1023), (954, 953, 1025, 1026), (953, 952, 1024, 1025), (957, 955, 1027, 1029), (930, 931, 1040, 1038), (928, 1036, 1491, 1354), (924, 1349, 1481, 1032), (938, 940, 1039, 1037), (940, 941, 1040, 1039), (934, 938, 1037, 1033), (939, 937, 1036, 1038), (933, 936, 1035, 1032), (936, 935, 1034, 1035), (935, 934, 1033, 1034), (1067, 1057, 1281, 1288), (1101, 1179, 1175, 1097), (1091, 1093, 1212, 1205), (1064, 1143, 1144, 1058), (1081, 1118, 1119, 1041), (1069, 1171, 1170, 1061), (1195, 1191, 1086, 1087), (1092, 1159, 1157, 1090), (1054, 1052, 1192, 1197), (1049, 1045, 1266, 1275), (1055, 1049, 1275, 1278), (1198, 1195, 1087, 1088), (1054, 1142, 1146, 1052), (1196, 1193, 1109, 1110), (1104, 1182, 1181, 1103), (1111, 1134, 1136, 1113), (1057, 1124, 1123, 1077), (1062, 1162, 1172, 1070), (1186, 1198, 1088, 1085), (1091, 1158, 1160, 1093), (1187, 1227, 1083, 1043), (1041, 1055, 1278, 1261), (1112, 1135, 1131, 1108), (1205, 1203, 1089, 1091), (1188, 1210, 1112, 1108), (1288, 1298, 1075, 1067), (1067, 1126, 1124, 1057), (1068, 1076, 1299, 1289), (1089, 1156, 1158, 1091), (1050, 1047, 1190, 1194), (1056, 1167, 1164, 1050), (1045, 1068, 1289, 1266), (1045, 1121, 1125, 1068), (1094, 1161, 1156, 1089), (1219, 1216, 1115, 1114), (1050, 1164, 1163, 1047), (1076, 1075, 1298, 1299), (1073, 1074, 1066, 1065), (1082, 1140, 1141, 1042), (1210, 1219, 1114, 1112), (1204, 1213, 1069, 1061), (1113, 1115, 1216, 1209), (1208, 1217, 1072, 1064), (1206, 1215, 1092, 1090), (1103, 1181, 1179, 1101), (1115, 1138, 1137, 1114), (1102, 1104, 1073, 1065), (1063, 1071, 1218, 1211), (1100, 1060, 1080, 1105), (1061, 1059, 1202, 1204), (1202, 1059, 1079, 1222), (1064, 1058, 1200, 1208), (1200, 1058, 1078, 1220), (1281, 1057, 1077, 1306), (1096, 1106, 1084, 1044), (1193, 1188, 1108, 1109), (1043, 1056, 1199, 1187), (1042, 1054, 1197, 1185), (1185, 1225, 1082, 1042), (1261, 1311, 1081, 1041), (1072, 1150, 1143, 1064), (1086, 1153, 1154, 1087), (1046, 1145, 1148, 1063), (1062, 1070, 1214, 1207), (1070, 1069, 1213, 1214), (1047, 1062, 1207, 1190), (1085, 1095, 1226, 1186), (1209, 1201, 1111, 1113), (1191, 1206, 1090, 1086), (1089, 1203, 1223, 1094), (1102, 1180, 1182, 1104), (1083, 1165, 1166, 1043), (1100, 1178, 1180, 1102), (1066, 1074, 1103, 1101), (1074, 1073, 1104, 1103), (1048, 1066, 1101, 1097), (1044, 1053, 1099, 1096), (1053, 1051, 1098, 1099), (1051, 1048, 1097, 1098), (1065, 1060, 1100, 1102), (1076, 1128, 1127, 1075), (1114, 1137, 1135, 1112), (1055, 1122, 1120, 1049), (1215, 1212, 1093, 1092), (1071, 1072, 1217, 1218), (1052, 1046, 1189, 1192), (1111, 1201, 1221, 1116), (1107, 1117, 1224, 1184), (1056, 1050, 1194, 1199), (1046, 1063, 1211, 1189), (1253, 1252, 1121, 1120), (1254, 1253, 1120, 1122), (1251, 1254, 1122, 1119), (1257, 1255, 1124, 1126), (1252, 1256, 1125, 1121), (1258, 1259, 1127, 1128), (1256, 1258, 1128, 1125), (1251, 1250, 1129, 1130), (1255, 1134, 1139, 1260), (1257, 1259, 1138, 1136), (1068, 1125, 1128, 1076), (1110, 1133, 1130, 1107), (1107, 1130, 1129, 1117), (1041, 1119, 1122, 1055), (1075, 1127, 1126, 1067), (1109, 1132, 1133, 1110), (1116, 1139, 1134, 1111), (1108, 1131, 1132, 1109), (1113, 1136, 1138, 1115), (1049, 1120, 1121, 1045), (1246, 1244, 1144, 1143), (1242, 1241, 1145, 1146), (1243, 1242, 1146, 1142), (1240, 1243, 1142, 1141), (1241, 1245, 1148, 1145), (1247, 1248, 1150, 1149), (1245, 1247, 1149, 1148), (1240, 1239, 1151, 1152), (1244, 1156, 1161, 1249), (1246, 1248, 1160, 1158), (1093, 1160, 1159, 1092), (1042, 1141, 1142, 1054), (1063, 1148, 1149, 1071), (1052, 1146, 1145, 1046), (1090, 1157, 1153, 1086), (1088, 1155, 1152, 1085), (1058, 1144, 1147, 1078), (1071, 1149, 1150, 1072), (1087, 1154, 1155, 1088), (1085, 1152, 1151, 1095), (1235, 1233, 1169, 1170), (1231, 1230, 1163, 1164), (1232, 1231, 1164, 1167), (1229, 1232, 1167, 1166), (1230, 1234, 1162, 1163), (1236, 1237, 1171, 1172), (1234, 1236, 1172, 1162), (1229, 1228, 1173, 1174), (1233, 1178, 1183, 1238), (1235, 1237, 1182, 1180), (1099, 1177, 1174, 1096), (1061, 1170, 1169, 1059), (1059, 1169, 1168, 1079), (1098, 1176, 1177, 1099), (1047, 1163, 1162, 1062), (1096, 1174, 1173, 1106), (1043, 1166, 1167, 1056), (1097, 1175, 1176, 1098), (1105, 1183, 1178, 1100), (1070, 1172, 1171, 1069), (1224, 1225, 1185, 1184), (1226, 1227, 1187, 1186), (1207, 1206, 1191, 1190), (1197, 1196, 1184, 1185), (1199, 1198, 1186, 1187), (1189, 1188, 1193, 1192), (1190, 1191, 1195, 1194), (1192, 1193, 1196, 1197), (1194, 1195, 1198, 1199), (1220, 1221, 1201, 1200), (1222, 1223, 1203, 1202), (1211, 1210, 1188, 1189), (1202, 1203, 1205, 1204), (1200, 1201, 1209, 1208), (1213, 1212, 1215, 1214), (1217, 1216, 1219, 1218), (1214, 1215, 1206, 1207), (1210, 1211, 1218, 1219), (1204, 1205, 1212, 1213), (1216, 1217, 1208, 1209), (1184, 1196, 1110, 1107), (1170, 1171, 1237, 1235), (1169, 1233, 1238, 1168), (1166, 1165, 1228, 1229), (1179, 1181, 1236, 1234), (1181, 1182, 1237, 1236), (1175, 1179, 1234, 1230), (1174, 1177, 1232, 1229), (1177, 1176, 1231, 1232), (1176, 1175, 1230, 1231), (1180, 1178, 1233, 1235), (1143, 1150, 1248, 1246), (1144, 1244, 1249, 1147), (1141, 1140, 1239, 1240), (1157, 1159, 1247, 1245), (1159, 1160, 1248, 1247), (1153, 1157, 1245, 1241), (1152, 1155, 1243, 1240), (1155, 1154, 1242, 1243), (1154, 1153, 1241, 1242), (1158, 1156, 1244, 1246), (1126, 1127, 1259, 1257), (1124, 1255, 1260, 1123), (1119, 1118, 1250, 1251), (1135, 1137, 1258, 1256), (1137, 1138, 1259, 1258), (1131, 1135, 1256, 1252), (1136, 1134, 1255, 1257), (1130, 1133, 1254, 1251), (1133, 1132, 1253, 1254), (1132, 1131, 1252, 1253), (1294, 1288, 1281, 1282), (1332, 1328, 1406, 1410), (1322, 1436, 1443, 1324), (1291, 1283, 1375, 1374), (1312, 1262, 1350, 1349), (1296, 1286, 1401, 1402), (1426, 1318, 1317, 1422), (1323, 1321, 1388, 1390), (1277, 1428, 1423, 1274), (1271, 1275, 1266, 1267), (1279, 1278, 1275, 1271), (1429, 1319, 1318, 1426), (1277, 1274, 1377, 1373), (1427, 1341, 1340, 1424), (1335, 1334, 1412, 1413), (1342, 1344, 1367, 1365), (1282, 1307, 1354, 1355), (1287, 1297, 1403, 1393), (1417, 1316, 1319, 1429), (1322, 1324, 1391, 1389), (1418, 1264, 1314, 1458), (1262, 1261, 1278, 1279), (1343, 1339, 1362, 1366), (1436, 1322, 1320, 1434), (1419, 1339, 1343, 1441), (1288, 1294, 1304, 1298), (1294, 1282, 1355, 1357), (1295, 1289, 1299, 1305), (1320, 1322, 1389, 1387), (1272, 1425, 1421, 1269), (1280, 1272, 1395, 1398), (1267, 1266, 1289, 1295), (1267, 1295, 1356, 1352), (1325, 1320, 1387, 1392), (1450, 1345, 1346, 1447), (1272, 1269, 1394, 1395), (1305, 1299, 1298, 1304), (1302, 1292, 1293, 1303), (1313, 1263, 1372, 1371), (1441, 1343, 1345, 1450), (1435, 1286, 1296, 1444), (1344, 1440, 1447, 1346), (1439, 1291, 1301, 1448), (1437, 1321, 1323, 1446), (1334, 1332, 1410, 1412), (1346, 1345, 1368, 1369), (1333, 1292, 1302, 1335), (1290, 1442, 1449, 1300), (1331, 1336, 1310, 1285), (1286, 1435, 1433, 1284), (1433, 1453, 1309, 1284), (1291, 1439, 1431, 1283), (1431, 1451, 1308, 1283), (1281, 1306, 1307, 1282), (1327, 1265, 1315, 1337), (1424, 1340, 1339, 1419), (1264, 1418, 1430, 1280), (1263, 1416, 1428, 1277), (1416, 1263, 1313, 1456), (1261, 1262, 1312, 1311), (1301, 1291, 1374, 1381), (1317, 1318, 1385, 1384), (1268, 1290, 1379, 1376), (1287, 1438, 1445, 1297), (1297, 1445, 1444, 1296), (1269, 1421, 1438, 1287), (1316, 1417, 1457, 1326), (1440, 1344, 1342, 1432), (1422, 1317, 1321, 1437), (1320, 1325, 1454, 1434), (1333, 1335, 1413, 1411), (1314, 1264, 1397, 1396), (1331, 1333, 1411, 1409), (1293, 1332, 1334, 1303), (1303, 1334, 1335, 1302), (1270, 1328, 1332, 1293), (1265, 1327, 1330, 1276), (1276, 1330, 1329, 1273), (1273, 1329, 1328, 1270), (1292, 1333, 1331, 1285), (1305, 1304, 1358, 1359), (1345, 1343, 1366, 1368), (1279, 1271, 1351, 1353), (1446, 1323, 1324, 1443), (1300, 1449, 1448, 1301), (1274, 1423, 1420, 1268), (1342, 1347, 1452, 1432), (1338, 1415, 1455, 1348), (1280, 1430, 1425, 1272), (1268, 1420, 1442, 1290), (1484, 1351, 1352, 1483), (1485, 1353, 1351, 1484), (1482, 1350, 1353, 1485), (1488, 1357, 1355, 1486), (1483, 1352, 1356, 1487), (1489, 1359, 1358, 1490), (1487, 1356, 1359, 1489), (1482, 1361, 1360, 1481), (1486, 1491, 1370, 1365), (1488, 1367, 1369, 1490), (1295, 1305, 1359, 1356), (1341, 1338, 1361, 1364), (1338, 1348, 1360, 1361), (1262, 1279, 1353, 1350), (1304, 1294, 1357, 1358), (1340, 1341, 1364, 1363), (1347, 1342, 1365, 1370), (1339, 1340, 1363, 1362), (1344, 1346, 1369, 1367), (1271, 1267, 1352, 1351), (1477, 1374, 1375, 1475), (1473, 1377, 1376, 1472), (1474, 1373, 1377, 1473), (1471, 1372, 1373, 1474), (1472, 1376, 1379, 1476), (1478, 1380, 1381, 1479), (1476, 1379, 1380, 1478), (1471, 1383, 1382, 1470), (1475, 1480, 1392, 1387), (1477, 1389, 1391, 1479), (1324, 1323, 1390, 1391), (1263, 1277, 1373, 1372), (1290, 1300, 1380, 1379), (1274, 1268, 1376, 1377), (1321, 1317, 1384, 1388), (1319, 1316, 1383, 1386), (1283, 1308, 1378, 1375), (1300, 1301, 1381, 1380), (1318, 1319, 1386, 1385), (1316, 1326, 1382, 1383), (1466, 1401, 1400, 1464), (1462, 1395, 1394, 1461), (1463, 1398, 1395, 1462), (1460, 1397, 1398, 1463), (1461, 1394, 1393, 1465), (1467, 1403, 1402, 1468), (1465, 1393, 1403, 1467), (1460, 1405, 1404, 1459), (1464, 1469, 1414, 1409), (1466, 1411, 1413, 1468), (1330, 1327, 1405, 1408), (1286, 1284, 1400, 1401), (1284, 1309, 1399, 1400), (1329, 1330, 1408, 1407), (1269, 1287, 1393, 1394), (1327, 1337, 1404, 1405), (1264, 1280, 1398, 1397), (1328, 1329, 1407, 1406), (1336, 1331, 1409, 1414), (1297, 1296, 1402, 1403), (1455, 1415, 1416, 1456), (1457, 1417, 1418, 1458), (1438, 1421, 1422, 1437), (1428, 1416, 1415, 1427), (1430, 1418, 1417, 1429), (1420, 1423, 1424, 1419), (1421, 1425, 1426, 1422), (1423, 1428, 1427, 1424), (1425, 1430, 1429, 1426), (1451, 1431, 1432, 1452), (1453, 1433, 1434, 1454), (1442, 1420, 1419, 1441), (1433, 1435, 1436, 1434), (1431, 1439, 1440, 1432), (1444, 1445, 1446, 1443), (1448, 1449, 1450, 1447), (1445, 1438, 1437, 1446), (1441, 1450, 1449, 1442), (1435, 1444, 1443, 1436), (1447, 1440, 1439, 1448), (1415, 1338, 1341, 1427), (1401, 1466, 1468, 1402), (1400, 1399, 1469, 1464), (1397, 1460, 1459, 1396), (1410, 1465, 1467, 1412), (1412, 1467, 1468, 1413), (1406, 1461, 1465, 1410), (1405, 1460, 1463, 1408), (1408, 1463, 1462, 1407), (1407, 1462, 1461, 1406), (1411, 1466, 1464, 1409), (1374, 1477, 1479, 1381), (1375, 1378, 1480, 1475), (1372, 1471, 1470, 1371), (1388, 1476, 1478, 1390), (1390, 1478, 1479, 1391), (1384, 1472, 1476, 1388), (1383, 1471, 1474, 1386), (1386, 1474, 1473, 1385), (1385, 1473, 1472, 1384), (1389, 1477, 1475, 1387), (1357, 1488, 1490, 1358), (1355, 1354, 1491, 1486), (1350, 1482, 1481, 1349), (1366, 1487, 1489, 1368), (1368, 1489, 1490, 1369), (1362, 1483, 1487, 1366), (1367, 1488, 1486, 1365), (1361, 1482, 1485, 1364), (1364, 1485, 1484, 1363), (1363, 1484, 1483, 1362), (1500, 1499, 1599, 1601), (1492, 1494, 1589, 1585), (1494, 1493, 1587, 1589), (1495, 1591, 1595, 1497), (1497, 1595, 1593, 1496), (1528, 1529, 1495, 1497), (1529, 1532, 1531, 1495), (1656, 1530, 1496, 1593), (1503, 1607, 1604, 1502), (1498, 1500, 1601, 1597), (1534, 1503, 1502, 1533), (1501, 1602, 1607, 1503), (1494, 1504, 1505, 1493), (1534, 1535, 1501, 1503), (1535, 1536, 1501), (1663, 1533, 1502, 1604), (1509, 1510, 1514, 1507), (1587, 1493, 1505, 1612), (1492, 1585, 1611, 1506), (1494, 1492, 1506, 1504), (1504, 1506, 1512, 1513), (1615, 1508, 1515, 1627), (1506, 1611, 1622, 1512), (1509, 1617, 1620, 1510), (1511, 1513, 1514, 1510), (1505, 1504, 1513, 1511), (1621, 1511, 1510, 1620), (1512, 1622, 1627, 1515), (1513, 1512, 1515, 1514), (1509, 1507, 1528, 1530), (1508, 1507, 1514, 1515), (1612, 1505, 1511, 1621), (1517, 1516, 1628, 1630), (1522, 1649, 1638, 1521), (1516, 1517, 1519, 1518), (1628, 1516, 1518, 1632), (1517, 1630, 1634, 1519), (1521, 1638, 1636, 1520), (1632, 1518, 1525, 1646), (1526, 1522, 1521, 1520), (1647, 1526, 1520, 1636), (1519, 1634, 1650, 1523), (1649, 1522, 1524, 1651), (1651, 1524, 1523, 1650), (1526, 1647, 1648, 1527), (1527, 1648, 1646, 1525), (1522, 1526, 1527, 1524), (1524, 1527, 1525, 1523), (1518, 1519, 1523, 1525), (1499, 1500, 1534, 1533), (1617, 1509, 1530, 1656), (1508, 1531, 1532, 1529), (1507, 1508, 1529, 1528), (1599, 1499, 1533, 1663), (1531, 1508, 1615, 1654), (1495, 1531, 1654, 1591), (1498, 1597, 1662, 1536, 1537), (1500, 1498, 1537, 1535, 1534), (1537, 1536, 1535), (1501, 1536, 1662, 1602), (1530, 1528, 1497, 1496), (1546, 1683, 1681, 1545), (1538, 1667, 1671, 1540), (1540, 1671, 1669, 1539), (1541, 1543, 1677, 1673), (1543, 1542, 1675, 1677), (1574, 1543, 1541, 1575), (1575, 1541, 1577, 1578), (1738, 1675, 1542, 1576), (1549, 1548, 1686, 1689), (1544, 1679, 1683, 1546), (1580, 1579, 1548, 1549), (1547, 1549, 1689, 1684), (1540, 1539, 1551, 1550), (1580, 1549, 1547, 1581), (1581, 1547, 1582), (1745, 1686, 1548, 1579), (1555, 1553, 1560, 1556), (1669, 1694, 1551, 1539), (1538, 1552, 1693, 1667), (1540, 1550, 1552, 1538), (1550, 1559, 1558, 1552), (1697, 1709, 1561, 1554), (1552, 1558, 1704, 1693), (1555, 1556, 1702, 1699), (1557, 1556, 1560, 1559), (1551, 1557, 1559, 1550), (1703, 1702, 1556, 1557), (1558, 1561, 1709, 1704), (1559, 1560, 1561, 1558), (1555, 1576, 1574, 1553), (1554, 1561, 1560, 1553), (1694, 1703, 1557, 1551), (1563, 1712, 1710, 1562), (1568, 1567, 1720, 1731), (1562, 1564, 1565, 1563), (1710, 1714, 1564, 1562), (1563, 1565, 1716, 1712), (1567, 1566, 1718, 1720), (1714, 1728, 1571, 1564), (1572, 1566, 1567, 1568), (1729, 1718, 1566, 1572), (1565, 1569, 1732, 1716), (1731, 1733, 1570, 1568), (1733, 1732, 1569, 1570), (1572, 1573, 1730, 1729), (1573, 1571, 1728, 1730), (1568, 1570, 1573, 1572), (1570, 1569, 1571, 1573), (1564, 1571, 1569, 1565), (1545, 1579, 1580, 1546), (1699, 1738, 1576, 1555), (1554, 1575, 1578, 1577), (1553, 1574, 1575, 1554), (1681, 1745, 1579, 1545), (1577, 1736, 1697, 1554), (1541, 1673, 1736, 1577), (1544, 1583, 1582, 1744, 1679), (1546, 1580, 1581, 1583, 1544), (1583, 1581, 1582), (1547, 1684, 1744, 1582), (1576, 1542, 1543, 1574), (1600, 1601, 1599, 1598), (1584, 1585, 1589, 1588), (1588, 1589, 1587, 1586), (1590, 1594, 1595, 1591), (1594, 1592, 1593, 1595), (1652, 1594, 1590, 1653), (1653, 1590, 1657, 1658), (1656, 1593, 1592, 1655), (1606, 1605, 1604, 1607), (1596, 1597, 1601, 1600), (1660, 1659, 1605, 1606), (1603, 1606, 1607, 1602), (1588, 1586, 1609, 1608), (1660, 1606, 1603, 1661), (1661, 1603, 1664), (1663, 1604, 1605, 1659), (1616, 1613, 1625, 1618), (1587, 1612, 1609, 1586), (1584, 1610, 1611, 1585), (1588, 1608, 1610, 1584), (1608, 1624, 1623, 1610), (1615, 1627, 1626, 1614), (1610, 1623, 1622, 1611), (1616, 1618, 1620, 1617), (1619, 1618, 1625, 1624), (1609, 1619, 1624, 1608), (1621, 1620, 1618, 1619), (1623, 1626, 1627, 1622), (1624, 1625, 1626, 1623), (1616, 1655, 1652, 1613), (1614, 1626, 1625, 1613), (1612, 1621, 1619, 1609), (1631, 1630, 1628, 1629), (1640, 1639, 1638, 1649), (1629, 1633, 1635, 1631), (1628, 1632, 1633, 1629), (1631, 1635, 1634, 1630), (1639, 1637, 1636, 1638), (1632, 1646, 1643, 1633), (1644, 1637, 1639, 1640), (1647, 1636, 1637, 1644), (1635, 1641, 1650, 1634), (1649, 1651, 1642, 1640), (1651, 1650, 1641, 1642), (1644, 1645, 1648, 1647), (1645, 1643, 1646, 1648), (1640, 1642, 1645, 1644), (1642, 1641, 1643, 1645), (1633, 1643, 1641, 1635), (1598, 1659, 1660, 1600), (1617, 1656, 1655, 1616), (1614, 1653, 1658, 1657), (1613, 1652, 1653, 1614), (1599, 1663, 1659, 1598), (1657, 1654, 1615, 1614), (1590, 1591, 1654, 1657), (1596, 1665, 1664, 1662, 1597), (1600, 1660, 1661, 1665, 1596), (1665, 1661, 1664), (1603, 1602, 1662, 1664), (1655, 1592, 1594, 1652), (1682, 1680, 1681, 1683), (1666, 1670, 1671, 1667), (1670, 1668, 1669, 1671), (1672, 1673, 1677, 1676), (1676, 1677, 1675, 1674), (1734, 1735, 1672, 1676), (1735, 1740, 1739, 1672), (1738, 1737, 1674, 1675), (1688, 1689, 1686, 1687), (1678, 1682, 1683, 1679), (1742, 1688, 1687, 1741), (1685, 1684, 1689, 1688), (1670, 1690, 1691, 1668), (1742, 1743, 1685, 1688), (1743, 1746, 1685), (1745, 1741, 1687, 1686), (1698, 1700, 1707, 1695), (1669, 1668, 1691, 1694), (1666, 1667, 1693, 1692), (1670, 1666, 1692, 1690), (1690, 1692, 1705, 1706), (1697, 1696, 1708, 1709), (1692, 1693, 1704, 1705), (1698, 1699, 1702, 1700), (1701, 1706, 1707, 1700), (1691, 1690, 1706, 1701), (1703, 1701, 1700, 1702), (1705, 1704, 1709, 1708), (1706, 1705, 1708, 1707), (1698, 1695, 1734, 1737), (1696, 1695, 1707, 1708), (1694, 1691, 1701, 1703), (1713, 1711, 1710, 1712), (1722, 1731, 1720, 1721), (1711, 1713, 1717, 1715), (1710, 1711, 1715, 1714), (1713, 1712, 1716, 1717), (1721, 1720, 1718, 1719), (1714, 1715, 1725, 1728), (1726, 1722, 1721, 1719), (1729, 1726, 1719, 1718), (1717, 1716, 1732, 1723), (1731, 1722, 1724, 1733), (1733, 1724, 1723, 1732), (1726, 1729, 1730, 1727), (1727, 1730, 1728, 1725), (1722, 1726, 1727, 1724), (1724, 1727, 1725, 1723), (1715, 1717, 1723, 1725), (1680, 1682, 1742, 1741), (1699, 1698, 1737, 1738), (1696, 1739, 1740, 1735), (1695, 1696, 1735, 1734), (1681, 1680, 1741, 1745), (1739, 1696, 1697, 1736), (1672, 1739, 1736, 1673), (1678, 1679, 1744, 1746, 1747), (1682, 1678, 1747, 1743, 1742), (1747, 1746, 1743), (1685, 1746, 1744, 1684), (1737, 1734, 1676, 1674)])
me_cylinder_019.polygons.foreach_set('use_smooth', [True] * 1638)
me_cylinder_019.polygons.foreach_set('material_index', [0, 0, 0, 0, 0, 0, 0, 0, 0, 0, 0, 0, 0, 0, 0, 0, 0, 0, 0, 0, 0, 0, 0, 0, 0, 0, 0, 0, 0, 0, 0, 0, 0, 0, 0, 0, 0, 0, 0, 0, 0, 0, 0, 0, 0, 0, 0, 0, 0, 0, 0, 0, 0, 0, 0, 0, 0, 0, 0, 0, 0, 0, 0, 0, 0, 0, 0, 0, 0, 0, 0, 0, 0, 0, 0, 0, 0, 0, 0, 0, 0, 0, 0, 0, 0, 0, 0, 0, 0, 0, 0, 0, 0, 0, 0, 0, 0, 0, 0, 0, 0, 0, 0, 0, 0, 0, 0, 0, 0, 0, 0, 0, 0, 0, 0, 0, 0, 0, 0, 0, 0, 0, 0, 0, 0, 0, 0, 0, 0, 0, 0, 0, 0, 0, 0, 0, 0, 0, 0, 0, 0, 0, 0, 0, 0, 0, 0, 0, 0, 0, 0, 0, 0, 0, 0, 0, 0, 0, 0, 0, 0, 0, 0, 0, 0, 0, 0, 0, 0, 0, 0, 0, 0, 0, 0, 0, 0, 0, 0, 0, 0, 0, 0, 0, 0, 0, 0, 0, 0, 0, 0, 0, 0, 0, 0, 0, 0, 0, 0, 0, 0, 0, 0, 0, 0, 0, 0, 0, 0, 0, 0, 0, 0, 0, 0, 0, 0, 0, 0, 0, 0, 0, 0, 0, 0, 0, 0, 0, 0, 0, 0, 0, 0, 0, 0, 0, 0, 0, 0, 0, 0, 0, 0, 0, 0, 0, 0, 0, 0, 0, 0, 0, 0, 0, 0, 0, 0, 0, 0, 0, 0, 0, 0, 0, 0, 0, 0, 0, 0, 0, 0, 0, 0, 0, 0, 0, 0, 0, 0, 0, 0, 0, 0, 0, 0, 0, 0, 0, 0, 0, 0, 0, 0, 0, 0, 0, 0, 0, 0, 0, 0, 0, 0, 0, 0, 0, 0, 0, 0, 0, 0, 0, 0, 0, 0, 0, 0, 0, 0, 0, 0, 0, 0, 0, 0, 0, 0, 0, 0, 0, 0, 0, 0, 0, 0, 0, 0, 0, 0, 0, 0, 0, 0, 0, 0, 0, 0, 0, 0, 0, 0, 0, 0, 0, 0, 0, 0, 0, 0, 0, 0, 0, 0, 0, 0, 0, 0, 0, 0, 0, 0, 0, 0, 0, 0, 0, 0, 0, 0, 0, 0, 0, 0, 0, 0, 0, 0, 0, 0, 0, 0, 0, 0, 0, 0, 0, 0, 0, 0, 0, 0, 0, 0, 0, 0, 0, 0, 0, 0, 0, 0, 0, 0, 0, 0, 0, 0, 0, 0, 0, 0, 0, 0, 0, 0, 0, 0, 0, 0, 0, 0, 0, 0, 0, 0, 0, 0, 0, 0, 0, 0, 0, 0, 0, 0, 0, 0, 0, 0, 0, 0, 0, 0, 0, 0, 0, 0, 0, 0, 0, 0, 0, 0, 0, 0, 0, 0, 0, 0, 0, 0, 0, 0, 0, 0, 0, 0, 0, 0, 0, 0, 0, 0, 0, 0, 0, 0, 0, 0, 0, 0, 0, 0, 0, 0, 0, 0, 0, 0, 0, 0, 0, 0, 0, 0, 0, 0, 0, 0, 0, 0, 0, 0, 0, 0, 0, 0, 0, 0, 0, 0, 0, 0, 0, 0, 0, 0, 0, 0, 0, 0, 0, 0, 0, 0, 0, 0, 0, 0, 0, 0, 0, 0, 0, 0, 0, 0, 0, 0, 0, 0, 0, 0, 0, 0, 0, 0, 0, 0, 0, 0, 0, 0, 0, 0, 0, 0, 0, 0, 0, 0, 0, 0, 0, 0, 0, 0, 0, 0, 0, 0, 0, 0, 0, 0, 0, 0, 0, 0, 0, 0, 0, 0, 0, 0, 0, 0, 0, 0, 0, 0, 0, 0, 0, 0, 0, 0, 0, 0, 0, 0, 0, 0, 0, 0, 0, 0, 0, 0, 0, 0, 0, 0, 0, 0, 0, 0, 0, 0, 0, 0, 0, 0, 0, 0, 0, 0, 0, 0, 0, 0, 0, 0, 0, 0, 0, 0, 0, 0, 0, 0, 0, 0, 0, 0, 0, 0, 0, 0, 0, 0, 0, 0, 0, 0, 0, 0, 0, 0, 0, 0, 0, 0, 0, 0, 0, 0, 0, 0, 0, 1, 1, 1, 1, 1, 1, 1, 1, 1, 1, 0, 0, 0, 0, 0, 0, 0, 0, 0, 0, 1, 1, 1, 1, 1, 1, 1, 1, 1, 1, 0, 0, 0, 0, 0, 0, 0, 0, 0, 0, 1, 1, 1, 1, 1, 1, 1, 1, 1, 1, 0, 0, 0, 0, 0, 0, 0, 0, 0, 0, 0, 0, 0, 0, 0, 0, 0, 0, 0, 0, 0, 0, 0, 0, 0, 0, 0, 0, 0, 0, 0, 1, 1, 1, 1, 1, 1, 1, 1, 1, 1, 1, 1, 1, 1, 1, 1, 1, 1, 1, 1, 1, 1, 1, 1, 1, 1, 1, 1, 1, 1, 0, 0, 0, 0, 0, 0, 0, 0, 0, 0, 0, 0, 0, 0, 0, 0, 0, 0, 0, 0, 0, 0, 0, 0, 0, 0, 0, 0, 0, 0, 0, 0, 0, 0, 0, 0, 0, 0, 0, 0, 0, 0, 0, 0, 0, 0, 0, 0, 0, 0, 0, 0, 0, 0, 0, 0, 0, 0, 0, 0, 0, 0, 0, 0, 0, 0, 0, 0, 0, 0, 0, 0, 0, 0, 0, 0, 0, 0, 0, 0, 0, 0, 0, 0, 0, 0, 0, 0, 0, 0, 1, 1, 1, 1, 1, 1, 1, 1, 1, 1, 0, 0, 0, 0, 0, 0, 0, 0, 0, 0, 1, 1, 1, 1, 1, 1, 1, 1, 1, 1, 0, 0, 0, 0, 0, 0, 0, 0, 0, 0, 1, 1, 1, 1, 1, 1, 1, 1, 1, 1, 0, 0, 0, 0, 0, 0, 0, 0, 0, 0, 0, 0, 0, 0, 0, 0, 0, 0, 0, 0, 0, 0, 0, 0, 0, 0, 0, 0, 0, 0, 0, 1, 1, 1, 1, 1, 1, 1, 1, 1, 1, 1, 1, 1, 1, 1, 1, 1, 1, 1, 1, 1, 1, 1, 1, 1, 1, 1, 1, 1, 1, 0, 0, 0, 0, 0, 0, 0, 0, 0, 0, 0, 0, 0, 0, 0, 0, 0, 0, 0, 0, 0, 0, 0, 0, 0, 0, 0, 0, 0, 0, 0, 0, 0, 0, 0, 0, 0, 0, 0, 0, 0, 0, 0, 0, 0, 0, 0, 0, 0, 0, 0, 0, 0, 0, 0, 0, 0, 0, 0, 0, 0, 0, 0, 0, 0, 0, 0, 0, 0, 0, 0, 0, 0, 0, 0, 0, 0, 0, 0, 0, 0, 0, 0, 0, 0, 0, 0, 0, 0, 0, 1, 1, 1, 1, 1, 1, 1, 1, 1, 1, 0, 0, 0, 0, 0, 0, 0, 0, 0, 0, 1, 1, 1, 1, 1, 1, 1, 1, 1, 1, 0, 0, 0, 0, 0, 0, 0, 0, 0, 0, 1, 1, 1, 1, 1, 1, 1, 1, 1, 1, 0, 0, 0, 0, 0, 0, 0, 0, 0, 0, 0, 0, 0, 0, 0, 0, 0, 0, 0, 0, 0, 0, 0, 0, 0, 0, 0, 0, 0, 0, 0, 1, 1, 1, 1, 1, 1, 1, 1, 1, 1, 1, 1, 1, 1, 1, 1, 1, 1, 1, 1, 1, 1, 1, 1, 1, 1, 1, 1, 1, 1, 0, 0, 0, 0, 0, 0, 0, 0, 0, 0, 0, 0, 0, 0, 0, 0, 0, 0, 0, 0, 0, 0, 0, 0, 0, 0, 0, 0, 0, 0, 0, 0, 0, 0, 0, 0, 0, 0, 0, 0, 0, 0, 0, 0, 0, 0, 0, 0, 0, 0, 0, 0, 0, 0, 0, 0, 0, 0, 0, 0, 0, 0, 0, 0, 0, 0, 0, 0, 0, 0, 0, 0, 0, 0, 0, 0, 0, 0, 0, 0, 0, 0, 0, 0, 0, 0, 0, 0, 0, 0, 1, 1, 1, 1, 1, 1, 1, 1, 1, 1, 0, 0, 0, 0, 0, 0, 0, 0, 0, 0, 1, 1, 1, 1, 1, 1, 1, 1, 1, 1, 0, 0, 0, 0, 0, 0, 0, 0, 0, 0, 1, 1, 1, 1, 1, 1, 1, 1, 1, 1, 0, 0, 0, 0, 0, 0, 0, 0, 0, 0, 0, 0, 0, 0, 0, 0, 0, 0, 0, 0, 0, 0, 0, 0, 0, 0, 0, 0, 0, 0, 0, 1, 1, 1, 1, 1, 1, 1, 1, 1, 1, 1, 1, 1, 1, 1, 1, 1, 1, 1, 1, 1, 1, 1, 1, 1, 1, 1, 1, 1, 1, 0, 0, 0, 0, 0, 0, 0, 0, 0, 0, 0, 0, 0, 0, 0, 0, 0, 0, 0, 0, 0, 0, 0, 0, 1, 0, 1, 1, 1, 0, 0, 0, 0, 0, 0, 0, 0, 0, 0, 0, 0, 0, 0, 0, 0, 0, 0, 0, 0, 0, 0, 0, 0, 0, 0, 0, 0, 0, 0, 0, 0, 0, 0, 0, 0, 0, 0, 0, 0, 0, 0, 0, 0, 0, 0, 0, 0, 0, 0, 0, 0, 0, 0, 0, 0, 1, 0, 1, 1, 1, 0, 0, 0, 0, 0, 0, 0, 0, 0, 0, 0, 0, 0, 0, 0, 0, 0, 0, 0, 0, 0, 0, 0, 0, 0, 0, 0, 0, 0, 0, 0, 0, 0, 0, 0, 0, 0, 0, 0, 0, 0, 0, 0, 0, 0, 0, 0, 0, 0, 0, 0, 0, 0, 0, 0, 0, 1, 0, 1, 1, 1, 0, 0, 0, 0, 0, 0, 0, 0, 0, 0, 0, 0, 0, 0, 0, 0, 0, 0, 0, 0, 0, 0, 0, 0, 0, 0, 0, 0, 0, 0, 0, 0, 0, 0, 0, 0, 0, 0, 0, 0, 0, 0, 0, 0, 0, 0, 0, 0, 0, 0, 0, 0, 0, 0, 0, 0, 1, 0, 1, 1, 1, 0, 0, 0, 0, 0, 0, 0, 0, 0, 0, 0, 0, 0, 0, 0, 0, 0, 0, 0, 0, 0, 0, 0, 0, 0, 0, 0, 0, 0, 0, 0, 0])
me_cylinder_019.materials.append(mat_main)
me_cylinder_019.materials.append(mat_black)
me_cylinder_019.use_remesh_preserve_volume = False
me_cylinder_019.use_remesh_preserve_attributes = False
me_cylinder_019.use_mirror_vertex_groups = False
me_cylinder_019.update()

# ---- objects
ob_arch_round_roundcolumn = bpy.data.objects.new('Arch_Round_RoundColumn', me_cylinder_019)

# ---- transforms, parenting, visibility, modifiers, constraints
ob_arch_round_roundcolumn.location = (0.0, 0.0, 0.0)
ob_arch_round_roundcolumn.lineart.crease_threshold = 0.0
_m = ob_arch_round_roundcolumn.modifiers.new('Auto Smooth', 'NODES')
_m.node_group = ng_auto_smooth
_gi = [s.identifier for s in ng_auto_smooth.interface.items_tree if s.item_type == 'SOCKET' and s.in_out == 'INPUT']
_m[_gi[1]] = 0.5463  # Angle

# ---- collection membership
col_collection_1.objects.link(ob_arch_round_roundcolumn)

# ---- scene / render settings (as saved in the file)
scene.frame_start = 1; scene.frame_end = 250; scene.frame_set(0)
scene.render.engine = 'CYCLES'
scene.render.resolution_x = 1000
scene.render.resolution_y = 1000
scene.render.dither_intensity = 0.0
scene.cycles.samples = 200
scene.cycles.sampling_pattern = 'TABULATED_SOBOL'
scene.cycles.light_sampling_threshold = 0.0
scene.cycles.use_adaptive_sampling = False
scene.cycles.use_light_tree = False
scene.cycles.caustics_reflective = False
scene.cycles.caustics_refractive = False
scene.cycles.blur_glossy = 0.0
scene.cycles.max_bounces = 2
scene.cycles.pixel_filter_type = 'GAUSSIAN'
scene.cycles.sample_clamp_indirect = 0.0
scene.view_settings.view_transform = 'Standard'
bpy.context.view_layer.update()

# ---- added for rendering (the .blend has no active camera): camera
cam_auto = bpy.data.cameras.new('AutoCamera')
cam_auto.lens = 50.0
cam_auto.sensor_width = 36.0
cam_auto.clip_end = 1000.0
ob_auto_camera = bpy.data.objects.new('AutoCamera', cam_auto)
scene.collection.objects.link(ob_auto_camera)
ob_auto_camera.location = (4.36595, -5.11943, 5.25997)
ob_auto_camera.rotation_euler = (1.09748, -7.21219e-08, 0.694738)
scene.camera = ob_auto_camera
bpy.context.view_layer.update()
